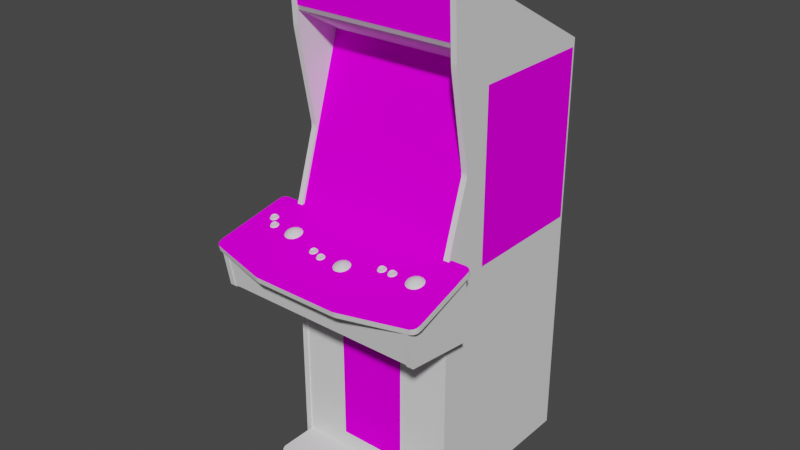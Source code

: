 # Source: rampart.blend  (saved by Blender 2.93.20; exported with 4.5.12 LTS)
import bpy
from mathutils import Matrix  # noqa: F401  (used for matrix-valued properties, if any)

bpy.ops.wm.read_factory_settings(use_empty=True)
scene = bpy.context.scene
scene.name = 'Scene'

# ---- images (referenced by path relative to the original .blend; pixels are not part of the script)
import os
ASSET_DIR = os.environ.get("B2B_ASSET_DIR", "")  # directory of the original .blend (textures are referenced by path, not embedded)
HERE = os.path.dirname(os.path.abspath(__file__))  # packed textures are extracted next to this script under _unpacked/

def load_image(name, relpath, width, height, colorspace="sRGB"):
    """Load a texture the original file referenced (path relative to the .blend, or extracted next to this script)."""
    p = next((c for c in (os.path.join(HERE, relpath), os.path.join(ASSET_DIR, relpath)) if relpath and os.path.exists(c)), "")
    if p:
        img = bpy.data.images.load(p, check_existing=True)
        img.name = name
    else:  # same state as the original file: an image datablock whose file is absent (Cycles renders it pink)
        img = bpy.data.images.new(name, width, height)
        img.source = "FILE"
        img.filepath = "//" + (relpath or name)
    img.colorspace_settings.name = colorspace
    return img
img_01rampartmarqueemap_tiff = load_image('01rampartmarqueemap.TIFF', '01rampartmarqueemap.TIFF', 1024, 1024, 'sRGB')
img_02rampartsnapmap_tiff = load_image('02rampartsnapmap.TIFF', '02rampartsnapmap.TIFF', 1024, 1024, 'sRGB')
img_rampartbezelmap_tiff = load_image('rampartbezelmap.TIFF', 'rampartbezelmap.TIFF', 1024, 1024, 'sRGB')
img_rampartsideartmap_tiff = load_image('rampartsideartmap.TIFF', 'rampartsideartmap.TIFF', 1024, 1024, 'sRGB')
img_rampartcpomap_tiff = load_image('rampartcpomap.TIFF', 'rampartcpomap.TIFF', 1024, 1024, 'sRGB')
img_rampartbackmap_tiff = load_image('rampartbackmap.TIFF', 'rampartbackmap.TIFF', 1024, 1024, 'sRGB')
img_rampartmiscmap_tiff = load_image('rampartmiscmap.TIFF', 'rampartmiscmap.TIFF', 1024, 1024, 'sRGB')

# ---- materials (node trees are filled in below, after node groups)
mat_01rampartmarquee = bpy.data.materials.new('01rampartmarquee')
mat_01rampartmarquee.use_transparent_shadow = False
mat_01rampartmarquee.roughness = 0.8807
mat_01rampartmarquee.specular_intensity = 0.0
mat_02rampartsnap = bpy.data.materials.new('02rampartsnap')
mat_02rampartsnap.use_transparent_shadow = False
mat_02rampartsnap.roughness = 0.8807
mat_02rampartsnap.specular_intensity = 0.0
mat_rampartbezel = bpy.data.materials.new('rampartbezel')
mat_rampartbezel.use_transparent_shadow = False
mat_rampartbezel.roughness = 0.8807
mat_rampartbezel.specular_intensity = 0.0
mat_rampartblack = bpy.data.materials.new('rampartblack')
mat_rampartblack.use_transparent_shadow = False
mat_rampartblack.roughness = 0.7934
mat_rampartblack.specular_intensity = 0.6275
mat_rampartsideart = bpy.data.materials.new('rampartsideart')
mat_rampartsideart.use_transparent_shadow = False
mat_rampartsideart.roughness = 0.8807
mat_rampartsideart.specular_intensity = 0.0
mat_rampartcpo = bpy.data.materials.new('rampartcpo')
mat_rampartcpo.use_transparent_shadow = False
mat_rampartcpo.roughness = 0.8807
mat_rampartcpo.specular_intensity = 0.0
mat_rampartback = bpy.data.materials.new('rampartback')
mat_rampartback.use_transparent_shadow = False
mat_rampartback.roughness = 0.8807
mat_rampartback.specular_intensity = 0.0
mat_rampartblue = bpy.data.materials.new('rampartblue')
mat_rampartblue.use_transparent_shadow = False
mat_rampartblue.roughness = 0.7934
mat_rampartblue.specular_intensity = 0.6275
mat_rampartred = bpy.data.materials.new('rampartred')
mat_rampartred.use_transparent_shadow = False
mat_rampartred.roughness = 0.7934
mat_rampartred.specular_intensity = 0.6275
mat_rampartyellow = bpy.data.materials.new('rampartyellow')
mat_rampartyellow.use_transparent_shadow = False
mat_rampartyellow.roughness = 0.7934
mat_rampartyellow.specular_intensity = 0.6275
mat_ramparttrackball = bpy.data.materials.new('ramparttrackball')
mat_ramparttrackball.use_transparent_shadow = False
mat_ramparttrackball.roughness = 0.6845
mat_ramparttrackball.specular_intensity = 0.6588
mat_rampartmisc = bpy.data.materials.new('rampartmisc')
mat_rampartmisc.use_transparent_shadow = False
mat_rampartmisc.roughness = 0.8807
mat_rampartmisc.specular_intensity = 0.0

# ---- node groups
ng_auto_smooth = bpy.data.node_groups.new('Auto Smooth', 'GeometryNodeTree')
_s = ng_auto_smooth.interface.new_socket(name='Geometry', in_out='OUTPUT', socket_type='NodeSocketGeometry')
_s = ng_auto_smooth.interface.new_socket(name='Geometry', in_out='INPUT', socket_type='NodeSocketGeometry')
_s = ng_auto_smooth.interface.new_socket(name='Angle', in_out='INPUT', socket_type='NodeSocketFloat')
_s.subtype = 'ANGLE'
_s.min_value = 0.0
_s.max_value = 3.142
ng_auto_smooth.is_modifier = True
_N = ng_auto_smooth.nodes; _L = ng_auto_smooth.links
n0 = _N.new('NodeGroupOutput'); n0.name = 'Group Output'; n0.location = (480, -100)
n1 = _N.new('NodeGroupInput'); n1.name = 'Group Input'; n1.location = (-420, -300)
n2 = _N.new('NodeGroupInput'); n2.name = 'Group Input.001'; n2.location = (-60, -100)
n3 = _N.new('GeometryNodeSetShadeSmooth'); n3.name = 'Set Shade Smooth'; n3.location = (120, -100)
n3.domain = 'EDGE'
n4 = _N.new('GeometryNodeSetShadeSmooth'); n4.name = 'Set Shade Smooth.001'; n4.location = (300, -100)
n5 = _N.new('GeometryNodeInputMeshEdgeAngle'); n5.name = 'Edge Angle'; n5.location = (-420, -220)
n6 = _N.new('GeometryNodeInputEdgeSmooth'); n6.name = 'Is Edge Smooth'; n6.location = (-60, -160)
n7 = _N.new('GeometryNodeInputShadeSmooth'); n7.name = 'Is Face Smooth'; n7.location = (-240, -340)
n8 = _N.new('FunctionNodeBooleanMath'); n8.name = 'Boolean Math'; n8.location = (-60, -220)
n9 = _N.new('FunctionNodeCompare'); n9.name = 'Compare'; n9.location = (-240, -180)
n9.operation = 'LESS_EQUAL'
_L.new(n5.outputs[0], n9.inputs[0])
_L.new(n4.outputs[0], n0.inputs[0])
_L.new(n1.outputs[1], n9.inputs[1])
_L.new(n9.outputs[0], n8.inputs[0])
_L.new(n7.outputs[0], n8.inputs[1])
_L.new(n2.outputs[0], n3.inputs[0])
_L.new(n6.outputs[0], n3.inputs[1])
_L.new(n3.outputs[0], n4.inputs[0])
_L.new(n8.outputs[0], n3.inputs[2])
n0.is_active_output = True

# ---- material node trees
mat_01rampartmarquee.use_nodes = True; mat_01rampartmarquee.node_tree.nodes.clear()
_N = mat_01rampartmarquee.node_tree.nodes; _L = mat_01rampartmarquee.node_tree.links
n0 = _N.new('ShaderNodeBsdfPrincipled'); n0.name = 'Principled BSDF'; n0.location = (10, 300)
n0.distribution = 'GGX'
n0.subsurface_method = 'BURLEY'
n0.inputs[2].default_value = 0.8807
n0.inputs[3].default_value = 1.45
n0.inputs[13].default_value = 0.0
n0.inputs[27].default_value = (0.0, 0.0, 0.0, 1.0)
n0.inputs[28].default_value = 1.0
n1 = _N.new('ShaderNodeOutputMaterial'); n1.name = 'Material Output'; n1.location = (300, 300)
n2 = _N.new('ShaderNodeTexImage'); n2.name = 'Image Texture'; n2.location = (-300, 600)
n2.image = img_01rampartmarqueemap_tiff
_L.new(n0.outputs[0], n1.inputs[0])
_L.new(n2.outputs[0], n0.inputs[0])
n1.is_active_output = True
mat_02rampartsnap.use_nodes = True; mat_02rampartsnap.node_tree.nodes.clear()
_N = mat_02rampartsnap.node_tree.nodes; _L = mat_02rampartsnap.node_tree.links
n0 = _N.new('ShaderNodeBsdfPrincipled'); n0.name = 'Principled BSDF'; n0.location = (10, 300)
n0.distribution = 'GGX'
n0.subsurface_method = 'BURLEY'
n0.inputs[2].default_value = 0.8807
n0.inputs[3].default_value = 1.45
n0.inputs[13].default_value = 0.0
n0.inputs[27].default_value = (0.0, 0.0, 0.0, 1.0)
n0.inputs[28].default_value = 1.0
n1 = _N.new('ShaderNodeOutputMaterial'); n1.name = 'Material Output'; n1.location = (300, 300)
n2 = _N.new('ShaderNodeTexImage'); n2.name = 'Image Texture'; n2.location = (-300, 600)
n2.image = img_02rampartsnapmap_tiff
_L.new(n0.outputs[0], n1.inputs[0])
_L.new(n2.outputs[0], n0.inputs[0])
n1.is_active_output = True
mat_rampartbezel.use_nodes = True; mat_rampartbezel.node_tree.nodes.clear()
_N = mat_rampartbezel.node_tree.nodes; _L = mat_rampartbezel.node_tree.links
n0 = _N.new('ShaderNodeBsdfPrincipled'); n0.name = 'Principled BSDF'; n0.location = (10, 300)
n0.distribution = 'GGX'
n0.subsurface_method = 'BURLEY'
n0.inputs[2].default_value = 0.8807
n0.inputs[3].default_value = 1.45
n0.inputs[13].default_value = 0.0
n0.inputs[27].default_value = (0.0, 0.0, 0.0, 1.0)
n0.inputs[28].default_value = 1.0
n1 = _N.new('ShaderNodeOutputMaterial'); n1.name = 'Material Output'; n1.location = (300, 300)
n2 = _N.new('ShaderNodeTexImage'); n2.name = 'Image Texture'; n2.location = (-300, 600)
n2.image = img_rampartbezelmap_tiff
_L.new(n0.outputs[0], n1.inputs[0])
_L.new(n2.outputs[0], n0.inputs[0])
n1.is_active_output = True
mat_rampartblack.use_nodes = True; mat_rampartblack.node_tree.nodes.clear()
_N = mat_rampartblack.node_tree.nodes; _L = mat_rampartblack.node_tree.links
n0 = _N.new('ShaderNodeBsdfPrincipled'); n0.name = 'Principled BSDF'; n0.location = (10, 300)
n0.distribution = 'GGX'
n0.subsurface_method = 'BURLEY'
n0.inputs[2].default_value = 0.7934
n0.inputs[3].default_value = 1.45
n0.inputs[13].default_value = 0.6275
n0.inputs[27].default_value = (0.0, 0.0, 0.0, 1.0)
n0.inputs[28].default_value = 1.0
n1 = _N.new('ShaderNodeOutputMaterial'); n1.name = 'Material Output'; n1.location = (300, 300)
_L.new(n0.outputs[0], n1.inputs[0])
n1.is_active_output = True
mat_rampartsideart.use_nodes = True; mat_rampartsideart.node_tree.nodes.clear()
_N = mat_rampartsideart.node_tree.nodes; _L = mat_rampartsideart.node_tree.links
n0 = _N.new('ShaderNodeBsdfPrincipled'); n0.name = 'Principled BSDF'; n0.location = (10, 300)
n0.distribution = 'GGX'
n0.subsurface_method = 'BURLEY'
n0.inputs[2].default_value = 0.8807
n0.inputs[3].default_value = 1.45
n0.inputs[13].default_value = 0.0
n0.inputs[27].default_value = (0.0, 0.0, 0.0, 1.0)
n0.inputs[28].default_value = 1.0
n1 = _N.new('ShaderNodeOutputMaterial'); n1.name = 'Material Output'; n1.location = (300, 300)
n2 = _N.new('ShaderNodeTexImage'); n2.name = 'Image Texture'; n2.location = (-300, 600)
n2.image = img_rampartsideartmap_tiff
_L.new(n0.outputs[0], n1.inputs[0])
_L.new(n2.outputs[0], n0.inputs[0])
n1.is_active_output = True
mat_rampartcpo.use_nodes = True; mat_rampartcpo.node_tree.nodes.clear()
_N = mat_rampartcpo.node_tree.nodes; _L = mat_rampartcpo.node_tree.links
n0 = _N.new('ShaderNodeBsdfPrincipled'); n0.name = 'Principled BSDF'; n0.location = (10, 300)
n0.distribution = 'GGX'
n0.subsurface_method = 'BURLEY'
n0.inputs[2].default_value = 0.8807
n0.inputs[3].default_value = 1.45
n0.inputs[13].default_value = 0.0
n0.inputs[27].default_value = (0.0, 0.0, 0.0, 1.0)
n0.inputs[28].default_value = 1.0
n1 = _N.new('ShaderNodeOutputMaterial'); n1.name = 'Material Output'; n1.location = (300, 300)
n2 = _N.new('ShaderNodeTexImage'); n2.name = 'Image Texture'; n2.location = (-300, 600)
n2.image = img_rampartcpomap_tiff
_L.new(n0.outputs[0], n1.inputs[0])
_L.new(n2.outputs[0], n0.inputs[0])
n1.is_active_output = True
mat_rampartback.use_nodes = True; mat_rampartback.node_tree.nodes.clear()
_N = mat_rampartback.node_tree.nodes; _L = mat_rampartback.node_tree.links
n0 = _N.new('ShaderNodeBsdfPrincipled'); n0.name = 'Principled BSDF'; n0.location = (10, 300)
n0.distribution = 'GGX'
n0.subsurface_method = 'BURLEY'
n0.inputs[2].default_value = 0.8807
n0.inputs[3].default_value = 1.45
n0.inputs[13].default_value = 0.0
n0.inputs[27].default_value = (0.0, 0.0, 0.0, 1.0)
n0.inputs[28].default_value = 1.0
n1 = _N.new('ShaderNodeOutputMaterial'); n1.name = 'Material Output'; n1.location = (300, 300)
n2 = _N.new('ShaderNodeTexImage'); n2.name = 'Image Texture'; n2.location = (-300, 600)
n2.image = img_rampartbackmap_tiff
_L.new(n0.outputs[0], n1.inputs[0])
_L.new(n2.outputs[0], n0.inputs[0])
n1.is_active_output = True
mat_rampartblue.use_nodes = True; mat_rampartblue.node_tree.nodes.clear()
_N = mat_rampartblue.node_tree.nodes; _L = mat_rampartblue.node_tree.links
n0 = _N.new('ShaderNodeBsdfPrincipled'); n0.name = 'Principled BSDF'; n0.location = (10, 300)
n0.distribution = 'GGX'
n0.subsurface_method = 'BURLEY'
n0.inputs[2].default_value = 0.7934
n0.inputs[3].default_value = 1.45
n0.inputs[13].default_value = 0.6275
n0.inputs[27].default_value = (0.0, 0.0, 0.0, 1.0)
n0.inputs[28].default_value = 1.0
n1 = _N.new('ShaderNodeOutputMaterial'); n1.name = 'Material Output'; n1.location = (300, 300)
_L.new(n0.outputs[0], n1.inputs[0])
n1.is_active_output = True
mat_rampartred.use_nodes = True; mat_rampartred.node_tree.nodes.clear()
_N = mat_rampartred.node_tree.nodes; _L = mat_rampartred.node_tree.links
n0 = _N.new('ShaderNodeBsdfPrincipled'); n0.name = 'Principled BSDF'; n0.location = (10, 300)
n0.distribution = 'GGX'
n0.subsurface_method = 'BURLEY'
n0.inputs[2].default_value = 0.7934
n0.inputs[3].default_value = 1.45
n0.inputs[13].default_value = 0.6275
n0.inputs[27].default_value = (0.0, 0.0, 0.0, 1.0)
n0.inputs[28].default_value = 1.0
n1 = _N.new('ShaderNodeOutputMaterial'); n1.name = 'Material Output'; n1.location = (300, 300)
_L.new(n0.outputs[0], n1.inputs[0])
n1.is_active_output = True
mat_rampartyellow.use_nodes = True; mat_rampartyellow.node_tree.nodes.clear()
_N = mat_rampartyellow.node_tree.nodes; _L = mat_rampartyellow.node_tree.links
n0 = _N.new('ShaderNodeBsdfPrincipled'); n0.name = 'Principled BSDF'; n0.location = (10, 300)
n0.distribution = 'GGX'
n0.subsurface_method = 'BURLEY'
n0.inputs[2].default_value = 0.7934
n0.inputs[3].default_value = 1.45
n0.inputs[13].default_value = 0.6275
n0.inputs[27].default_value = (0.0, 0.0, 0.0, 1.0)
n0.inputs[28].default_value = 1.0
n1 = _N.new('ShaderNodeOutputMaterial'); n1.name = 'Material Output'; n1.location = (300, 300)
_L.new(n0.outputs[0], n1.inputs[0])
n1.is_active_output = True
mat_ramparttrackball.use_nodes = True; mat_ramparttrackball.node_tree.nodes.clear()
_N = mat_ramparttrackball.node_tree.nodes; _L = mat_ramparttrackball.node_tree.links
n0 = _N.new('ShaderNodeBsdfPrincipled'); n0.name = 'Principled BSDF'; n0.location = (10, 300)
n0.distribution = 'GGX'
n0.subsurface_method = 'BURLEY'
n0.inputs[2].default_value = 0.6845
n0.inputs[3].default_value = 1.45
n0.inputs[13].default_value = 0.6588
n0.inputs[27].default_value = (0.0, 0.0, 0.0, 1.0)
n0.inputs[28].default_value = 1.0
n1 = _N.new('ShaderNodeOutputMaterial'); n1.name = 'Material Output'; n1.location = (300, 300)
_L.new(n0.outputs[0], n1.inputs[0])
n1.is_active_output = True
mat_rampartmisc.use_nodes = True; mat_rampartmisc.node_tree.nodes.clear()
_N = mat_rampartmisc.node_tree.nodes; _L = mat_rampartmisc.node_tree.links
n0 = _N.new('ShaderNodeBsdfPrincipled'); n0.name = 'Principled BSDF'; n0.location = (10, 300)
n0.distribution = 'GGX'
n0.subsurface_method = 'BURLEY'
n0.inputs[2].default_value = 0.8807
n0.inputs[3].default_value = 1.45
n0.inputs[13].default_value = 0.0
n0.inputs[27].default_value = (0.0, 0.0, 0.0, 1.0)
n0.inputs[28].default_value = 1.0
n1 = _N.new('ShaderNodeOutputMaterial'); n1.name = 'Material Output'; n1.location = (300, 300)
n2 = _N.new('ShaderNodeTexImage'); n2.name = 'Image Texture'; n2.location = (-300, 600)
n2.image = img_rampartmiscmap_tiff
_L.new(n0.outputs[0], n1.inputs[0])
_L.new(n2.outputs[0], n0.inputs[0])
n1.is_active_output = True

# ---- world
world_world = bpy.data.worlds.new('World'); scene.world = world_world
world_world.use_nodes = True; world_world.node_tree.nodes.clear()
_N = world_world.node_tree.nodes; _L = world_world.node_tree.links
n0 = _N.new('ShaderNodeOutputWorld'); n0.name = 'World Output'; n0.location = (300, 300)
n1 = _N.new('ShaderNodeBackground'); n1.name = 'Background'; n1.location = (10, 300)
n1.inputs[0].default_value = (0.05088, 0.05088, 0.05088, 1.0)
_L.new(n1.outputs[0], n0.inputs[0])
n0.is_active_output = True
world_world.color = (0.05088, 0.05088, 0.05088)
world_world.use_sun_shadow = False
world_world.sun_shadow_jitter_overblur = 0.0

# ---- meshes
me_rampart = bpy.data.meshes.new('rampart')
me_rampart.from_pydata([(0.3097, 0.8928, -0.06465), (-0.2682, 0.8928, -0.06465), (-0.2682, 0.7135, -0.07237), (0.3097, 0.7135, -0.07237), (0.1212, 0.4121, -0.1952), (0.1236, 0.335, -0.1636), (-0.08633, 0.4111, -0.1959), (-0.08913, 0.3348, -0.1643), (0.01715, 0.3371, -0.1574), (-0.08633, 0.2565, -0.1469), (0.01653, 0.2566, -0.1417), (0.1218, 0.2569, -0.1459), (0.01652, 0.414, -0.1917), (-0.1864, 0.3309, -0.1781), (0.2127, 0.4779, -0.2375), (0.1148, 0.4839, -0.234), (0.0164, 0.4846, -0.233), (0.2207, 0.405, -0.204), (0.01655, 0.1761, -0.1351), (-0.08006, 0.4821, -0.2346), (-0.1845, 0.2568, -0.1589), (-0.2683, 0.0597, -0.06544), (0.3101, 0.0597, -0.06544), (0.3101, 0.6038, -0.2393), (-0.2683, 0.6038, -0.2393), (0.1279, 0.5132, -0.2129), (0.3144, 0.3375, -0.1566), (0.2468, 0.1655, -0.1025), (0.3147, 0.1087, -0.08418), (-0.09586, 0.5129, -0.2137), (-0.1763, 0.4749, -0.2387), (0.3858, 0.04134, -0.07222), (-0.271, 0.108, -0.08634), (0.2466, 0.3378, -0.157), (0.222, 0.3313, -0.1768), (0.2215, 0.2574, -0.1572), (0.2466, 0.254, -0.1305), (-0.08006, 0.177, -0.1379), (-0.09586, 0.165, -0.1037), (0.01508, 0.1651, -0.1033), (0.1291, 0.1653, -0.1029), (0.0149, 0.5131, -0.2133), (0.01432, 0.5703, -0.2315), (0.4218, -0.0203, 0.1841), (0.4146, -0.02617, 0.2085), (-0.3761, -0.02424, 0.2005), (-0.3617, 0.03714, -0.05478), (0.4199, -0.02424, 0.2005), (-0.2124, 0.3373, -0.1586), (-0.2124, 0.2534, -0.1321), (-0.2125, 0.165, -0.1041), (-0.1763, 0.1799, -0.1454), (-0.2708, 0.3368, -0.1587), (-0.1845, 0.4034, -0.2053), (-0.2124, 0.4221, -0.1854), (0.3147, 0.5706, -0.2303), (0.2466, 0.4238, -0.1842), (0.01456, 0.1082, -0.08524), (-0.271, 0.5699, -0.2325), (-0.3627, -0.02826, 0.2172), (-0.1491, -0.03988, 0.2655), (-0.1491, -0.02043, 0.2702), (-0.139, -0.02082, 0.2718), (-0.139, -0.04026, 0.2671), (-0.3726, -0.02617, 0.2085), (0.1656, -0.04026, 0.2671), (-0.3788, -0.000855, 0.1888), (0.4218, -0.0008509, 0.1888), (0.1159, 0.1774, -0.1368), (0.2144, 0.1806, -0.1433), (0.2468, 0.5133, -0.2125), (-0.2125, 0.5127, -0.2141), (-0.3627, -0.008809, 0.2219), (-0.3788, -0.0203, 0.1841), (0.4146, -0.006726, 0.2132), (0.4052, -0.02774, 0.215), (0.4052, -0.008296, 0.2197), (0.1745, -0.03988, 0.2655), (0.1745, -0.02044, 0.2702), (-0.2668, -0.8684, -0.0573), (0.3095, 0.04281, -0.0573), (0.3287, -0.8714, -0.6767), (0.3287, 0.04705, -0.05266), (-0.2864, -0.8714, -0.6767), (0.3287, -0.8714, -0.05266), (0.3087, 0.04705, -0.05266), (-0.2864, -0.8714, -0.05266), (-0.2668, 0.04281, -0.0573), (0.3287, 0.3184, -0.1329), (0.3087, 0.3184, -0.1329), (0.4059, 0.05659, -0.0501), (-0.3522, -0.1914, -0.05581), (-0.3522, -0.02726, 0.2166), (-0.2668, -0.8684, -0.6671), (0.3095, -0.8684, -0.0573), (0.3087, -0.8514, -0.0599), (0.3087, -0.8714, -0.0599), (0.2812, -0.8714, 0.1088), (-0.2663, -0.8714, -0.0599), (-0.2663, -0.8289, -0.0599), (0.3791, -0.1533, 0.1905), (-0.3383, -0.1533, 0.1905), (-0.3522, 0.03907, -0.05653), (-0.3322, -0.1552, 0.1934), (0.374, 0.03907, -0.05653), (0.394, 0.03907, -0.05653), (0.3095, 0.9062, -0.06635), (-0.2668, 0.9062, -0.06635), (-0.3383, -0.185, -0.05935), (-0.3383, 0.04043, -0.05935), (0.3791, 0.04043, -0.05935), (0.374, -0.02726, 0.2166), (0.394, -0.02726, 0.2166), (0.374, -0.1552, 0.1934), (-0.3322, -0.02726, 0.2166), (-0.2668, 0.6983, -0.07448), (-0.2668, 0.6023, -0.2398), (0.3095, 0.6023, -0.2398), (0.3791, -0.185, -0.05935), (0.3791, -0.02581, 0.2142), (0.3095, 0.6983, -0.07448), (0.3287, 0.2999, -0.1335), (-0.2864, 0.2999, -0.1335), (-0.2664, 0.2999, -0.1335), (-0.3383, -0.02581, 0.2142), (0.3087, 0.6608, -0.07211), (-0.2864, 0.6426, -0.07355), (-0.2663, -0.8714, 0.08125), (-0.2663, -0.8514, 0.08125), (-0.2388, -0.8714, 0.1088), (-0.2663, -0.8489, -0.0599), (-0.2663, -0.8489, 0.08125), (0.3087, -0.8289, -0.0599), (0.3087, -0.8489, 0.08125), (0.3087, -0.8514, 0.08125), (0.3087, -0.8714, 0.08125), (-0.2664, 0.6608, -0.07211), (-0.2664, 0.8944, -0.06066), (-0.2864, 0.5869, -0.6767), (-0.2864, 0.9125, -0.09237), (-0.2664, 0.9125, -0.09237), (0.3087, 0.9125, -0.09237), (0.3287, 0.9125, -0.09237), (0.3287, 0.5869, -0.6767), (-0.3407, 0.06078, -0.06755), (0.4059, 0.03714, -0.05477), (-0.3407, 0.04134, -0.07222), (-0.3617, 0.05659, -0.0501), (0.3287, 0.6426, -0.07355), (0.3087, 0.2999, -0.1335), (-0.2864, 0.3184, -0.1329), (-0.2664, 0.3184, -0.1329), (-0.2664, 0.06091, -0.05698), (-0.2864, 0.6608, -0.07211), (-0.2664, 0.6426, -0.07355), (-0.2864, 0.06091, -0.05698), (-0.2664, 0.04705, -0.05266), (-0.2864, 0.04705, -0.05266), (0.3287, 0.06091, -0.05698), (0.3087, -0.8289, 0.08125), (0.3034, -0.8289, 0.09405), (-0.261, -0.8714, 0.09405), (-0.261, -0.8514, 0.09405), (-0.261, -0.8489, 0.09405), (-0.261, -0.8289, 0.09405), (-0.2388, -0.8514, 0.1088), (-0.2516, -0.8714, 0.1034), (-0.2388, -0.8289, 0.1088), (-0.2516, -0.8289, 0.1034), (-0.2516, -0.8489, 0.1034), (0.3034, -0.8714, 0.09405), (0.294, -0.8514, 0.1034), (0.2812, -0.8489, 0.1088), (0.294, -0.8489, 0.1034), (0.294, -0.8289, 0.1034), (0.3034, -0.8489, 0.09405), (0.394, -0.1552, 0.1934), (0.394, -0.1611, 0.1861), (-0.3522, -0.1611, 0.1861), (0.3087, -0.8489, -0.0599), (0.3087, -0.8714, -0.6767), (0.3087, -0.8714, -0.05266), (-0.2664, -0.8714, -0.6767), (-0.2664, -0.8714, -0.05266), (0.394, -0.1914, -0.05581), (0.374, -0.1914, -0.05581), (-0.3322, -0.1914, -0.05581), (-0.2664, 0.9103, -0.06197), (-0.2864, 0.9168, -0.0724), (0.3287, 0.9168, -0.0724), (0.3087, 0.9103, -0.06197), (-0.2864, 0.8944, -0.06066), (-0.2864, 0.9103, -0.06197), (0.3287, 0.8944, -0.06066), (0.3287, 0.6608, -0.07211), (0.3287, 0.9103, -0.06197), (-0.2664, 0.5869, -0.6767), (-0.2663, -0.8514, -0.0599), (-0.3322, 0.03907, -0.05653), (0.3087, 0.5869, -0.6767), (-0.2388, -0.8489, 0.1088), (-0.2663, -0.8289, 0.08125), (0.2812, -0.8514, 0.1088), (0.2812, -0.8289, 0.1088), (0.4026, 0.03897, -0.0624), (-0.3509, 0.04055, -0.06893), (0.4026, 0.05842, -0.05772), (-0.3587, 0.03897, -0.0624), (0.3087, 0.9168, -0.0724), (-0.2664, 0.9168, -0.0724), (-0.3522, -0.1552, 0.1934), (-0.2516, -0.8514, 0.1034), (0.294, -0.8714, 0.1034), (0.3034, -0.8514, 0.09405), (0.374, -0.1611, 0.1861), (-0.3322, -0.1611, 0.1861), (0.3956, 0.04054, -0.06894), (0.3087, 0.8944, -0.06066), (0.3087, 0.6426, -0.07355), (0.3087, 0.06091, -0.05698), (-0.2874, 0.5587, -0.2147), (-0.2874, 0.5587, -0.6596), (-0.2874, -0.02786, -0.6596), (0.3297, -0.02786, -0.2235), (0.3297, -0.02786, -0.6683), (0.3297, 0.5587, -0.6683), (0.3297, 0.5587, -0.2235), (-0.2874, -0.02786, -0.2147), (0.1656, -0.02082, 0.2718), (0.3858, 0.06078, -0.06755), (-0.3726, -0.006726, 0.2132), (-0.3761, -0.004793, 0.2052), (0.4199, -0.004798, 0.2052), (-0.3509, 0.05999, -0.06426), (-0.3587, 0.05842, -0.05772), (0.3956, 0.05999, -0.06426), (0.3095, -0.8684, -0.6671), (-0.2668, 0.5796, -0.6671), (0.3095, 0.5796, -0.6671), (0.2519, 0.007765, -0.6721), (-0.2248, 0.3568, -0.6721), (0.2519, 0.3568, -0.6721), (-0.2248, 0.3568, -0.6432), (-0.2248, 0.007765, -0.6721), (0.2519, 0.007765, -0.6432), (-0.2248, 0.007765, -0.6432), (0.2519, 0.3568, -0.6432), (-0.2749, 0.03136, 0.06275), (-0.2791, 0.0279, 0.0754), (-0.2706, 0.0279, 0.0754), (-0.2791, 0.03422, 0.04994), (-0.2782, 0.0339, 0.05282), (-0.2715, 0.0339, 0.05282), (-0.2661, 0.03689, 0.05759), (-0.2661, 0.03296, 0.05661), (-0.304, 0.03848, 0.03426), (-0.2953, 0.04401, 0.0291), (-0.3007, 0.04496, 0.0253), (-0.3083, 0.03502, 0.04691), (-0.2997, 0.03502, 0.04691), (-0.2997, 0.04135, 0.02144), (-0.3083, 0.04135, 0.02144), (-0.3073, 0.04102, 0.02433), (-0.3007, 0.04102, 0.02433), (-0.2835, 0.03384, 0.06988), (-0.2661, 0.03384, 0.06988), (-0.2641, 0.03143, 0.06276), (-0.2637, 0.0291, 0.07054), (-0.2835, 0.0299, 0.0689), (-0.286, 0.0291, 0.07054), (-0.2886, 0.03106, 0.06267), (-0.2616, 0.03028, 0.05258), (-0.286, 0.03301, 0.0548), (-0.3073, 0.04002, 0.04519), (-0.3127, 0.04096, 0.04139), (-0.2953, 0.04096, 0.04139), (-0.2932, 0.03855, 0.03427), (-0.2928, 0.03623, 0.04204), (-0.3127, 0.03703, 0.04041), (-0.3152, 0.03623, 0.04204), (-0.3178, 0.03818, 0.03417), (-0.2908, 0.0374, 0.02409), (-0.2989, 0.03883, 0.01833), (-0.3152, 0.04014, 0.02631), (-0.3127, 0.04008, 0.02812), (-0.2715, 0.02896, 0.0727), (-0.2782, 0.02896, 0.0727), (-0.2856, 0.03536, 0.06374), (-0.2835, 0.03296, 0.05661), (-0.2661, 0.0299, 0.0689), (-0.2641, 0.03536, 0.06374), (-0.2856, 0.03143, 0.06276), (-0.2637, 0.03301, 0.0548), (-0.2616, 0.02565, 0.07121), (-0.2585, 0.02797, 0.0619), (-0.261, 0.03106, 0.06267), (-0.2706, 0.03422, 0.04994), (-0.2698, 0.03171, 0.04682), (-0.2799, 0.03171, 0.04682), (-0.3007, 0.03609, 0.04421), (-0.3073, 0.03609, 0.04421), (-0.2953, 0.03703, 0.04041), (-0.2932, 0.04249, 0.03524), (-0.3148, 0.03855, 0.03427), (-0.2928, 0.04014, 0.0263), (-0.2908, 0.03278, 0.04272), (-0.2877, 0.03509, 0.03341), (-0.2902, 0.03818, 0.03417), (-0.309, 0.03883, 0.01833), (-0.2782, 0.03289, 0.07368), (-0.2715, 0.03289, 0.07368), (-0.2782, 0.03781, 0.05387), (-0.2835, 0.03689, 0.05759), (-0.2715, 0.03783, 0.05379), (-0.2698, 0.02422, 0.07697), (-0.2799, 0.02422, 0.07697), (-0.288, 0.02565, 0.07121), (-0.2912, 0.02797, 0.0619), (-0.288, 0.03028, 0.05258), (-0.3007, 0.04002, 0.04519), (-0.3127, 0.04401, 0.0291), (-0.3074, 0.04494, 0.02538), (-0.3148, 0.04249, 0.03524), (-0.2953, 0.04008, 0.02812), (-0.2989, 0.03135, 0.04848), (-0.309, 0.03135, 0.04848), (-0.3172, 0.03278, 0.04272), (-0.3203, 0.03509, 0.03341), (-0.3172, 0.0374, 0.02409), (-0.03422, 0.02214, 0.09918), (-0.0734, 0.02865, 0.08952), (-0.07336, 0.02474, 0.08846), (-0.03093, 0.0196, 0.1091), (-0.02757, 0.02608, 0.1002), (-0.03516, 0.01614, 0.1218), (-0.02663, 0.01614, 0.1218), (-0.02757, 0.0172, 0.1191), (-0.03516, 0.02246, 0.0963), (-0.02757, 0.02214, 0.09918), (-0.02218, 0.02513, 0.104), (-0.07007, 0.0222, 0.0984), (-0.06132, 0.02773, 0.09324), (-0.0743, 0.01873, 0.111), (-0.06577, 0.01873, 0.111), (-0.06577, 0.02506, 0.08558), (-0.0743, 0.02506, 0.08558), (-0.06671, 0.02867, 0.08944), (-0.06132, 0.02379, 0.09226), (-0.03961, 0.02208, 0.1162), (-0.02012, 0.01967, 0.1091), (-0.01974, 0.01734, 0.1169), (-0.03961, 0.01814, 0.1153), (-0.04206, 0.01734, 0.1169), (-0.04469, 0.0193, 0.109), (-0.01769, 0.01852, 0.09895), (-0.02585, 0.01995, 0.0932), (-0.02663, 0.02246, 0.0963), (-0.04206, 0.02126, 0.1012), (-0.03961, 0.0212, 0.103), (-0.07875, 0.02074, 0.1046), (-0.05888, 0.01994, 0.1062), (-0.0812, 0.01994, 0.1062), (-0.08383, 0.02189, 0.09831), (-0.05682, 0.02111, 0.08823), (-0.06499, 0.02255, 0.08247), (-0.05926, 0.02226, 0.09841), (-0.0812, 0.02385, 0.09044), (-0.02218, 0.02208, 0.1162), (-0.02757, 0.02114, 0.12), (-0.03422, 0.0172, 0.1191), (-0.03422, 0.02114, 0.12), (-0.04167, 0.02361, 0.1101), (-0.02218, 0.01814, 0.1153), (-0.02012, 0.02361, 0.1101), (-0.04167, 0.01967, 0.1091), (-0.01974, 0.02126, 0.1012), (-0.01769, 0.01389, 0.1176), (-0.01457, 0.01621, 0.1083), (-0.0171, 0.0193, 0.109), (-0.03594, 0.01995, 0.0932), (-0.06132, 0.02467, 0.1055), (-0.06671, 0.02373, 0.1093), (-0.06671, 0.01979, 0.1083), (-0.07336, 0.01979, 0.1083), (-0.07875, 0.02467, 0.1055), (-0.07336, 0.02373, 0.1093), (-0.08081, 0.0262, 0.09938), (-0.07875, 0.02379, 0.09226), (-0.06132, 0.02074, 0.1046), (-0.05926, 0.0262, 0.09938), (-0.08081, 0.02227, 0.09841), (-0.05888, 0.02385, 0.09044), (-0.05682, 0.01649, 0.1069), (-0.0537, 0.0188, 0.09755), (-0.05624, 0.02189, 0.09831), (-0.07508, 0.02255, 0.08247), (-0.03961, 0.02513, 0.104), (-0.03426, 0.02606, 0.1002), (-0.02218, 0.0212, 0.103), (-0.02585, 0.01246, 0.1233), (-0.03594, 0.01246, 0.1233), (-0.04411, 0.01389, 0.1176), (-0.04723, 0.01621, 0.1083), (-0.04411, 0.01852, 0.09895), (-0.07875, 0.02773, 0.09324), (-0.06671, 0.02474, 0.08846), (-0.06499, 0.01506, 0.1126), (-0.07508, 0.01506, 0.1126), (-0.08325, 0.01649, 0.1069), (-0.08637, 0.0188, 0.09755), (-0.08325, 0.02111, 0.08823), (0.2097, 0.0339, 0.05282), (0.1645, 0.03689, 0.05759), (0.1698, 0.03781, 0.05387), (0.1699, 0.0339, 0.05282), (0.213, 0.03136, 0.06275), (0.2087, 0.0279, 0.0754), (0.2173, 0.0279, 0.0754), (0.2163, 0.02896, 0.0727), (0.2173, 0.03422, 0.04994), (0.2087, 0.03422, 0.04994), (0.2163, 0.03784, 0.05379), (0.2217, 0.03689, 0.05759), (0.1732, 0.03136, 0.06275), (0.1689, 0.0279, 0.0754), (0.1774, 0.0279, 0.0754), (0.1689, 0.03422, 0.04994), (0.1819, 0.03689, 0.05759), (0.2242, 0.0291, 0.07054), (0.2097, 0.02896, 0.0727), (0.2043, 0.0299, 0.06891), (0.2018, 0.0291, 0.07054), (0.1992, 0.03106, 0.06267), (0.2262, 0.03028, 0.05258), (0.2181, 0.03171, 0.04682), (0.2238, 0.03143, 0.06276), (0.2018, 0.03301, 0.0548), (0.2043, 0.03296, 0.05661), (0.1765, 0.03289, 0.07368), (0.1819, 0.03384, 0.06988), (0.184, 0.03143, 0.06276), (0.1843, 0.0291, 0.07054), (0.1699, 0.02896, 0.0727), (0.1645, 0.0299, 0.06891), (0.162, 0.0291, 0.07054), (0.1594, 0.03106, 0.06267), (0.1864, 0.03028, 0.05258), (0.162, 0.03301, 0.0548), (0.1645, 0.03296, 0.05661), (0.2217, 0.03384, 0.06988), (0.2163, 0.03289, 0.07368), (0.2217, 0.0299, 0.0689), (0.2238, 0.03536, 0.06374), (0.2022, 0.03143, 0.06276), (0.2242, 0.03301, 0.0548), (0.2262, 0.02565, 0.07121), (0.2293, 0.02797, 0.0619), (0.2268, 0.03106, 0.06267), (0.208, 0.03171, 0.04682), (0.1765, 0.02896, 0.0727), (0.1645, 0.03384, 0.06988), (0.1699, 0.03289, 0.07368), (0.1819, 0.0299, 0.0689), (0.184, 0.03536, 0.06374), (0.1624, 0.03143, 0.06276), (0.1843, 0.03301, 0.0548), (0.1765, 0.0339, 0.05282), (0.1864, 0.02565, 0.07121), (0.1895, 0.02797, 0.0619), (0.187, 0.03106, 0.06267), (0.1774, 0.03422, 0.04994), (0.1782, 0.03171, 0.04682), (0.1681, 0.03171, 0.04682), (0.2097, 0.03289, 0.07368), (0.2043, 0.03689, 0.05759), (0.2096, 0.03781, 0.05387), (0.2022, 0.03536, 0.06374), (0.2043, 0.03384, 0.06988), (0.2163, 0.0339, 0.05282), (0.2217, 0.03296, 0.05661), (0.2181, 0.02422, 0.07697), (0.208, 0.02422, 0.07697), (0.1998, 0.02565, 0.07121), (0.1967, 0.02797, 0.0619), (0.1998, 0.03028, 0.05258), (0.1624, 0.03536, 0.06374), (0.1765, 0.03784, 0.05379), (0.1819, 0.03296, 0.05661), (0.1782, 0.02422, 0.07697), (0.1681, 0.02422, 0.07697), (0.16, 0.02565, 0.07121), (0.1569, 0.02797, 0.0619), (0.16, 0.03028, 0.05258), (0.05484, 0.03111, 0.1008), (0.06616, 0.02953, 0.1008), (0.05834, 0.02953, 0.09008), (0.06429, 0.01762, 0.1299), (0.05513, 0.01063, 0.1366), (0.06629, 0.008205, 0.1361), (-0.1783, 0.04195, 0.05576), (-0.1861, 0.04195, 0.04499), (-0.2039, 0.03278, 0.07968), (-0.2005, 0.02388, 0.08928), (-0.1921, 0.03278, 0.08349), (0.04911, 0.02673, 0.08322), (0.04058, 0.02035, 0.07692), (0.2784, 0.0396, 0.05363), (0.2698, 0.03322, 0.0598), (0.2793, 0.03779, 0.06643), (0.2722, 0.0305, 0.0716), (0.2757, 0.0235, 0.08237), (0.2827, 0.03322, 0.07755), (0.07561, 0.01063, 0.1299), (0.07318, 0.02035, 0.1218), (0.0301, 0.01762, 0.08287), (-0.2072, 0.03734, 0.06856), (-0.2143, 0.03005, 0.07374), (0.2944, 0.03322, 0.0259), (0.286, 0.02433, 0.02011), (0.2827, 0.03322, 0.02971), (-0.164, 0.03278, 0.04479), (-0.1611, 0.02388, 0.03505), (-0.1713, 0.03278, 0.0348), (0.3153, 0.03322, 0.07458), (0.3254, 0.02433, 0.07434), (0.3225, 0.03322, 0.06459), (-0.1802, 0.03005, 0.08485), (-0.1688, 0.02305, 0.08485), (-0.1713, 0.03278, 0.07671), (0.08043, 0.02035, 0.08988), (0.08335, 0.01146, 0.08013), (0.07318, 0.02035, 0.07989), (-0.2108, 0.02305, 0.0845), (0.03673, 0.0002467, 0.1366), (0.04395, 0.01146, 0.1344), (0.03359, 0.01063, 0.1296), (0.3225, 0.03322, 0.04266), (0.3254, 0.02433, 0.03291), (0.3153, 0.03322, 0.03267), (0.08323, 0.0002467, 0.1291), (0.08335, 0.01146, 0.1216), (0.05232, 0.02035, 0.07311), (0.04395, 0.01146, 0.06732), (0.3187, 0.03779, 0.05363), (0.3119, 0.0396, 0.04274), (0.2969, 0.04398, 0.05363), (0.3004, 0.0424, 0.04286), (0.2878, 0.0424, 0.04697), (0.04058, 0.02035, 0.1248), (0.05232, 0.02035, 0.1286), (-0.1988, 0.04195, 0.06241), (-0.2081, 0.03916, 0.05576), (0.2757, 0.0235, 0.02488), (0.08542, 0.01762, 0.1008), (0.08892, 0.01063, 0.09008), (-0.1678, 0.03734, 0.05576), (-0.164, 0.03278, 0.06672), (-0.159, 0.03005, 0.05576), (0.2906, 0.01312, 0.09318), (0.2972, 0.0235, 0.08937), (0.286, 0.02433, 0.08715), (0.2944, 0.03322, 0.08136), (-0.171, 0.01173, 0.0915), (-0.1782, 0.02063, 0.091), (0.07561, 0.01063, 0.07176), (-0.1953, 0.03916, 0.03814), (-0.2039, 0.03278, 0.03184), (-0.1921, 0.03278, 0.02803), (-0.2005, 0.02388, 0.02224), (-0.2168, 0.03278, 0.04958), (-0.2248, 0.02388, 0.05576), (-0.2168, 0.03278, 0.06193), (0.3326, 0.01312, 0.0719), (0.331, 0.0235, 0.06439), (-0.196, 0.01267, 0.09531), (-0.1893, 0.02305, 0.0915), (0.06079, -0.0006936, 0.1407), (-0.154, 0.01267, 0.07403), (-0.1611, 0.02388, 0.07647), (-0.1612, 0.01267, 0.08402), (0.3275, 0.0305, 0.05363), (0.2698, 0.03322, 0.04745), (0.2617, 0.02433, 0.05363), (-0.2178, 0.01173, 0.0845), (-0.2196, 0.02063, 0.07754), (0.2687, 0.01218, 0.08237), (0.267, 0.02108, 0.07541), (0.3029, 0.01218, 0.09348), (0.2972, 0.0235, 0.01789), (0.3177, 0.0235, 0.02455), (0.09049, 0.0002467, 0.1191), (0.0266, -0.0006936, 0.1296), (0.02768, 0.02035, 0.09467), (0.02094, 0.01063, 0.08952), (0.0196, 0.01146, 0.1008), (0.05513, 0.01063, 0.0651), (-0.1893, 0.02305, 0.02002), (-0.1688, 0.02305, 0.02668), (0.02768, 0.02035, 0.107), (0.03722, 0.02492, 0.1136), (0.0301, 0.01762, 0.1188), (-0.1746, 0.03916, 0.06665), (0.263, 0.0235, 0.04231), (0.07662, 0.02492, 0.1008), (0.08043, 0.02035, 0.1118), (0.05834, 0.02953, 0.1116), (0.06157, 0.02492, 0.1216), (0.06983, 0.02673, 0.1117), (0.04911, 0.02673, 0.1185), (-0.1555, 0.02305, 0.04499), (-0.2235, 0.02305, 0.04444), (-0.2143, 0.03005, 0.03779), (0.3037, 0.03779, 0.07434), (0.3064, 0.0305, 0.08271), (0.2878, 0.0424, 0.06028), (0.3155, 0.01218, 0.08937), (0.3177, 0.0235, 0.08271), (0.3084, 0.02108, 0.08887), (-0.1836, 0.01173, 0.09561), (0.2722, 0.0305, 0.03565), (0.3119, 0.0396, 0.06452), (0.3083, 0.0424, 0.05363), (0.03631, 0.02673, 0.1008), (0.04568, 0.02953, 0.09419), (-0.1953, 0.03916, 0.07338), (-0.1829, 0.03734, 0.07647), (0.06429, 0.01762, 0.07176), (0.06983, 0.02673, 0.08995), (0.06157, 0.02492, 0.08013), (0.3064, 0.0305, 0.02455), (0.3037, 0.03779, 0.03291), (0.2912, 0.0396, 0.03601), (-0.1802, 0.03005, 0.02668), (-0.1746, 0.03916, 0.04487), (-0.1829, 0.03734, 0.03505), (0.03359, 0.01063, 0.0721), (-0.2108, 0.02305, 0.02702), (0.07345, -0.0006936, 0.1366), (-0.1861, 0.04195, 0.06653), (-0.2235, 0.02305, 0.06708), (0.3004, 0.0424, 0.06439), (0.04568, 0.02953, 0.1075), (-0.1988, 0.04195, 0.0491), (0.2793, 0.03779, 0.04082), (0.02486, 0.008205, 0.1226), (0.2912, 0.0396, 0.07125), (0.3253, 0.01312, 0.08189), (-0.2077, 0.01267, 0.09149), (0.04848, 0.0002467, 0.1404), (0.2788, 0.01312, 0.08936), (-0.1555, 0.02305, 0.06653), (0.08892, 0.01063, 0.1116), (0.331, 0.0235, 0.04286), (0.02094, 0.01063, 0.1122), (0.263, 0.0235, 0.06495), (-0.2072, 0.03734, 0.04296), (0.03722, 0.02492, 0.08804), (0.09189, 0.008205, 0.1008), (0.334, 0.02108, 0.05363), (-0.1525, 0.02063, 0.05576), (-0.1896, 0.04353, 0.05576), (-0.1008, -0.7659, -0.05516), (0.1434, -0.7659, -0.05516), (0.1434, -0.2678, -0.05516), (0.1434, -0.7659, -0.1073), (-0.1008, -0.2678, -0.1073), (-0.1008, -0.7659, -0.1073), (0.1434, -0.2678, -0.1073), (-0.1008, -0.2678, -0.05516)], [], [(661, 668, 665, 666), (4, 15, 16, 12), (5, 11, 35, 34), (10, 18, 68, 11), (12, 8, 5, 4), (10, 8, 7, 9), (34, 17, 4, 5), (15, 4, 17, 14), (9, 7, 13, 20), (20, 51, 37, 9), (132, 99, 167, 159), (6, 19, 30, 53), (53, 13, 7, 6), (18, 10, 9, 37), (48, 49, 20, 13), (19, 6, 12, 16), (8, 12, 6, 7), (300, 299, 319, 273), (516, 584, 532, 501), (26, 27, 28), (51, 50, 38, 37), (77, 63, 59), (382, 383, 342, 343), (32, 49, 48), (15, 25, 41, 16), (26, 36, 27), (46, 31, 77, 59), (28, 40, 39), (39, 40, 68, 18), (42, 25, 70), (43, 44, 77), (45, 46, 59), (386, 404, 387, 390), (31, 43, 77), (91, 178, 92, 102), (39, 18, 37, 38), (28, 27, 40), (342, 361, 408, 407), (56, 70, 14, 17), (52, 54, 71), (111, 104, 185, 113), (55, 56, 33), (28, 39, 57), (58, 29, 41), (31, 146, 144, 229), (66, 147, 46, 73), (230, 64, 59, 72), (64, 45, 59), (44, 75, 77), (77, 65, 63), (147, 234, 207, 46), (284, 303, 322, 320), (500, 565, 642, 660), (41, 29, 19, 16), (25, 15, 14, 70), (30, 71, 54, 53), (500, 634, 567, 565), (69, 27, 36, 35), (26, 33, 36), (55, 33, 26), (55, 70, 56), (42, 70, 55), (57, 38, 50), (57, 39, 38), (42, 41, 25), (58, 41, 42), (57, 50, 32), (32, 50, 49), (32, 48, 52), (52, 48, 54), (58, 71, 29), (52, 71, 58), (382, 388, 380, 381), (43, 145, 90, 67), (45, 73, 46), (43, 47, 44), (336, 372, 367, 368), (47, 43, 67, 232), (145, 204, 206, 90), (63, 60, 59), (81, 143, 82), (180, 141, 199), (83, 157, 138), (182, 196, 140), (81, 82, 84), (180, 181, 85), (83, 86, 157), (182, 156, 183), (110, 118, 108, 109), (143, 142, 88), (180, 89, 190), (150, 139, 138), (182, 187, 151), (76, 78, 77, 75), (205, 207, 234, 233), (48, 13, 53, 54), (92, 210, 103, 114), (95, 197, 165, 134), (69, 35, 11, 68), (127, 98, 96, 97), (131, 130, 179, 172), (663, 668, 661, 662), (105, 112, 177, 184), (17, 34, 33, 56), (114, 103, 186, 198), (208, 189, 142, 141), (222, 227, 220, 221), (381, 385, 383, 382), (143, 199, 141, 142), (128, 197, 98, 127), (143, 121, 158), (180, 85, 149), (155, 122, 138), (182, 123, 156), (89, 125, 190), (142, 148, 88), (187, 136, 151), (150, 126, 139), (239, 241, 246, 244), (189, 208, 190, 195), (240, 243, 245, 242), (119, 124, 101, 100), (185, 184, 177, 214), (195, 190, 217, 193), (225, 226, 223, 224), (102, 198, 186, 91), (192, 191, 137, 187), (63, 65, 228, 62), (201, 99, 130, 131), (239, 243, 240, 241), (442, 459, 438, 461), (149, 121, 88, 89), (122, 155, 152, 123), (129, 97, 202, 165), (170, 135, 134, 213), (167, 174, 159), (164, 201, 131, 163), (166, 127, 97), (213, 171, 212, 170), (169, 131, 172), (153, 126, 154, 136), (162, 165, 197), (236, 93, 237, 238), (164, 167, 99), (140, 196, 138, 139), (165, 171, 134), (148, 218, 89, 88), (96, 170, 97), (166, 129, 165, 211), (179, 175, 172), (161, 166, 211, 162), (157, 86, 183, 156), (181, 84, 82, 85), (156, 152, 155, 157), (664, 667, 663, 662), (178, 91, 186, 215), (176, 113, 214, 177), (219, 158, 121, 149), (150, 122, 123, 151), (117, 120, 115, 116), (182, 140, 187), (180, 190, 141), (153, 191, 139), (132, 159, 133, 179), (142, 193, 194), (108, 118, 100, 101), (96, 135, 170), (179, 133, 175), (129, 166, 97), (200, 169, 172), (128, 162, 197), (201, 164, 99), (165, 202, 171), (167, 203, 174), (45, 64, 230, 231), (31, 204, 43), (229, 235, 216, 31), (46, 205, 31), (190, 208, 141), (83, 138, 196, 182), (140, 209, 187), (199, 143, 81, 180), (85, 82, 158, 219), (178, 210, 92), (171, 202, 97, 212), (112, 176, 177), (142, 189, 193), (191, 188, 139), (163, 169, 168, 164), (162, 211, 165), (162, 128, 127, 161), (164, 168, 167), (166, 161, 127), (169, 163, 131), (173, 175, 160, 174), (170, 212, 97), (175, 173, 172), (171, 213, 134), (175, 133, 159, 160), (174, 160, 159), (185, 214, 113), (103, 215, 186), (31, 216, 204), (146, 205, 233, 144), (60, 63, 62, 61), (182, 151, 123), (666, 664, 662, 661), (180, 149, 89), (115, 120, 106, 107), (46, 207, 205), (235, 206, 204, 216), (205, 146, 31), (374, 351, 348, 371), (191, 192, 188), (81, 84, 181, 180), (189, 195, 193), (204, 145, 43), (143, 88, 121), (122, 150, 138), (125, 217, 190), (187, 137, 136), (183, 86, 83, 182), (136, 154, 151), (369, 336, 368, 370), (89, 218, 125), (191, 153, 136, 137), (142, 194, 148), (126, 153, 139), (243, 239, 244, 245), (157, 155, 138), (85, 219, 149), (125, 194, 193, 217), (143, 158, 82), (123, 152, 156), (174, 203, 172, 173), (389, 380, 388, 365), (62, 228, 229), (61, 229, 144), (230, 61, 231), (230, 72, 61), (78, 76, 229), (76, 74, 229), (228, 78, 229), (61, 66, 231), (74, 232, 229), (61, 62, 229), (61, 147, 66), (232, 67, 229), (61, 233, 234), (67, 90, 229), (61, 144, 233), (90, 235, 229), (90, 206, 235), (61, 234, 147), (79, 94, 80, 87), (215, 103, 210, 178), (200, 172, 203, 167), (107, 106, 238, 237), (185, 104, 105, 184), (667, 665, 668, 663), (169, 200, 167, 168), (411, 437, 474, 475), (397, 333, 338, 329), (247, 253, 313), (262, 263, 260, 261), (331, 405, 344, 345), (475, 421, 478, 411), (443, 442, 461, 460), (255, 256, 257), (254, 266, 295, 292), (398, 349, 378, 375), (330, 346, 405, 331), (75, 44, 74, 76), (347, 405, 346, 341), (310, 265, 247), (347, 365, 394, 391), (425, 441, 462, 459), (329, 338, 356, 337), (269, 270, 317, 316), (232, 74, 44, 47), (466, 487, 465, 470), (299, 301, 275, 319), (319, 275, 255), (252, 254, 292, 296), (338, 398, 375, 356), (360, 394, 365, 388), (364, 395, 345, 344), (73, 45, 231, 66), (411, 478, 419, 420), (418, 451, 449, 450), (264, 309, 247), (253, 290, 266, 254), (291, 268, 264, 287), (247, 265, 290), (308, 328, 283, 261), (343, 342, 407, 406), (276, 301, 277, 307), (294, 271, 292, 295), (457, 428, 455, 456), (479, 478, 421, 422), (274, 273, 255), (256, 302, 276, 323), (339, 373, 349, 398), (255, 275, 302), (357, 353, 374, 358), (468, 446, 465, 469), (260, 304, 281, 282), (279, 280, 327, 326), (306, 281, 304, 307), (309, 310, 247), (358, 374, 371, 396), (311, 312, 247), (312, 287, 247), (247, 313, 311), (287, 264, 247), (463, 439, 462, 440), (247, 290, 253), (288, 251, 250, 272), (283, 280, 303, 284), (428, 457, 435, 451), (393, 363, 391, 394), (297, 298, 250, 296), (470, 465, 446, 471), (360, 343, 406, 392), (335, 334, 400, 399), (273, 319, 255), (112, 111, 113, 176), (321, 320, 255), (320, 322, 255), (255, 257, 321), (322, 274, 255), (302, 275, 301, 276), (255, 302, 256), (359, 390, 362, 361), (249, 267, 289, 285), (278, 303, 280, 279), (258, 279, 326, 325), (267, 249, 314, 293), (434, 458, 420, 419), (307, 277, 305, 306), (377, 354, 375, 378), (262, 284, 320, 321), (11, 5, 8, 10), (332, 339, 333), (366, 362, 390, 387), (336, 369, 334, 335), (321, 257, 263, 262), (323, 263, 257, 256), (340, 341, 346), (251, 252, 296, 250), (285, 286, 248, 249), (311, 313, 252, 251), (329, 358, 396, 397), (453, 430, 477, 476), (368, 367, 332), (444, 424, 442, 443), (335, 350, 372, 336), (349, 372, 350, 378), (379, 403, 357, 337), (61, 72, 59, 60), (448, 414, 426, 447), (278, 300, 273, 274), (381, 380, 340), (351, 374, 353, 352), (361, 342, 383, 359), (51, 20, 49, 50), (323, 276, 307, 304), (35, 36, 33, 34), (285, 289, 265, 310), (405, 347, 391, 344), (351, 369, 370, 348), (348, 370, 332), (303, 278, 274, 322), (290, 265, 289, 266), (332, 367, 373), (479, 435, 457, 454), (352, 353, 402, 401), (361, 362, 409, 408), (356, 375, 354, 355), (378, 350, 376, 377), (359, 383, 385, 384), (384, 385, 340), (151, 154, 126, 150), (340, 380, 389), (430, 429, 473, 477), (343, 360, 388, 382), (249, 248, 315, 314), (416, 431, 482, 481), (296, 292, 271, 297), (419, 454, 433, 434), (370, 368, 332), (94, 79, 93, 236), (397, 396, 332), (396, 371, 332), (332, 333, 397), (371, 348, 332), (373, 367, 372, 349), (332, 373, 339), (387, 331, 345, 366), (299, 300, 258, 259), (430, 453, 432, 431), (334, 352, 401, 400), (425, 424, 489, 488), (394, 360, 392, 393), (259, 258, 325, 324), (280, 283, 328, 327), (385, 381, 340), (330, 404, 340), (404, 386, 340), (340, 346, 330), (386, 384, 340), (464, 443, 460, 485), (340, 389, 341), (23, 24, 21, 22), (284, 262, 261, 283), (269, 248, 286, 268), (444, 445, 491, 490), (295, 267, 293, 294), (270, 272, 318, 317), (344, 391, 363, 364), (441, 425, 488, 467), (414, 448, 412, 413), (331, 387, 404, 330), (415, 422, 421), (459, 442, 424, 425), (414, 466, 470, 426), (413, 486, 466, 414), (487, 466, 486, 427), (423, 427, 486), (263, 323, 304, 260), (352, 334, 369, 351), (251, 288, 312, 311), (398, 338, 333, 339), (254, 252, 313, 253), (450, 449, 415), (440, 462, 441, 469), (259, 277, 301, 299), (418, 429, 416, 417), (443, 464, 445, 444), (472, 492, 447, 426), (448, 464, 485, 412), (279, 258, 300, 278), (78, 228, 65, 77), (438, 439, 423), (417, 428, 451, 418), (431, 416, 429, 430), (358, 329, 337, 357), (298, 318, 272, 250), (288, 291, 287, 312), (437, 411, 420, 436), (459, 462, 439, 438), (477, 473, 415), (422, 452, 435, 479), (341, 389, 365, 347), (415, 449, 452), (487, 440, 469, 465), (469, 441, 467, 468), (432, 436, 484, 483), (471, 472, 426, 470), (362, 366, 410, 409), (268, 286, 309, 264), (460, 461, 423), (427, 463, 440, 487), (452, 449, 451, 435), (423, 439, 463), (291, 288, 272, 270), (353, 357, 403, 402), (355, 379, 337, 356), (282, 308, 261, 260), (458, 484, 436, 420), (473, 450, 415), (286, 285, 310, 309), (475, 474, 415), (474, 476, 415), (415, 421, 475), (476, 477, 415), (390, 359, 384, 386), (415, 452, 422), (266, 289, 267, 295), (436, 432, 453, 437), (248, 269, 316, 315), (456, 433, 454, 457), (424, 444, 490, 489), (395, 410, 366, 345), (445, 447, 492, 491), (461, 438, 423), (429, 418, 450, 473), (413, 412, 423), (412, 485, 423), (423, 486, 413), (485, 460, 423), (437, 453, 476, 474), (423, 463, 427), (454, 419, 478, 479), (447, 445, 464, 448), (268, 291, 270, 269), (428, 417, 480, 455), (417, 416, 481, 480), (350, 335, 399, 376), (431, 432, 483, 482), (277, 259, 324, 305), (545, 621, 544, 546), (526, 563, 527, 528), (578, 556, 528, 527), (638, 625, 528, 601), (641, 599, 548, 608), (653, 644, 600, 598), (639, 584, 516, 571), (625, 503, 526, 528), (553, 529, 603, 604), (590, 651, 540, 539), (501, 532, 502, 503), (529, 554, 530, 531), (496, 498, 512, 513), (540, 651, 604, 513), (646, 616, 617, 615), (578, 527, 579, 577), (567, 596, 568, 566), (613, 523, 612, 561), (539, 540, 512), (569, 610, 570, 571), (546, 630, 517, 631), (545, 614, 645, 640), (524, 616, 646, 572), (499, 601, 556, 555), (493, 623, 622, 641), (634, 522, 597, 632), (573, 658, 580, 525), (600, 548, 599, 598), (558, 559, 560), (517, 588, 518, 519), (512, 498, 637, 539), (636, 611, 566, 568), (499, 555, 520, 633), (648, 534, 535, 533), (521, 597, 522, 520), (572, 573, 524), (574, 575, 502), (616, 523, 613, 617), (560, 510, 649, 558), (509, 511, 508, 507), (523, 616, 524, 525), (654, 586, 509, 507), (600, 644, 535, 548), (650, 659, 557, 556), (582, 654, 507, 581), (30, 19, 29, 71), (635, 514, 505, 542), (580, 658, 652, 536), (525, 524, 573), (515, 571, 516, 501), (494, 603, 529, 627), (594, 598, 592, 593), (552, 619, 519, 518), (513, 512, 540), (543, 525, 580, 536), (642, 655, 569, 551), (546, 544, 538, 630), (520, 609, 521), (509, 586, 510, 511), (630, 538, 589, 629), (619, 581, 643, 519), (587, 617, 559, 558), (497, 648, 576, 498), (493, 605, 607, 494), (511, 560, 559, 561), (638, 624, 503, 625), (547, 643, 581, 506), (608, 549, 606, 605), (641, 622, 598, 599), (494, 627, 495, 493), (655, 611, 610, 569), (606, 513, 607, 605), (634, 632, 596, 567), (640, 645, 561, 612), (656, 514, 593, 592), (623, 656, 592, 622), (564, 626, 531, 530), (619, 602, 582, 581), (535, 644, 591, 533), (660, 499, 633, 500), (606, 549, 496, 513), (559, 617, 613, 561), (571, 570, 639), (660, 638, 601, 499), (660, 642, 551, 550), (546, 631, 547, 545), (493, 495, 504, 623), (545, 640, 620, 621), (493, 641, 608, 605), (503, 502, 575), (575, 563, 526, 503), (579, 527, 563, 562), (515, 501, 624, 550), (495, 627, 531, 628), (541, 595, 542, 505), (548, 535, 534, 549), (502, 532, 647, 574), (660, 550, 624, 638), (69, 68, 40, 27), (545, 547, 506, 614), (557, 659, 609, 520), (537, 589, 538, 536), (553, 657, 554, 529), (536, 652, 537), (649, 510, 586, 585), (618, 563, 575, 574), (549, 497, 498, 496), (598, 594, 653), (651, 657, 553, 604), (656, 505, 514), (630, 629, 588, 517), (647, 532, 584, 583), (628, 531, 626), (655, 566, 611), (628, 626, 595, 541), (624, 501, 503), (607, 513, 604), (504, 541, 505), (642, 565, 566, 655), (614, 506, 507, 508), (631, 517, 519), (622, 592, 598), (621, 620, 525, 543), (547, 631, 519, 643), (645, 511, 561), (565, 567, 566), (495, 628, 541, 504), (601, 528, 556), (500, 633, 522, 634), (627, 529, 531), (494, 607, 604, 603), (640, 612, 523, 620), (544, 536, 538), (506, 581, 507), (508, 511, 645, 614), (621, 543, 536, 544), (620, 523, 525), (633, 520, 522), (551, 571, 515, 550), (551, 569, 571), (623, 504, 505, 656), (608, 548, 549), (557, 520, 555, 556), (511, 510, 560), (577, 650, 578), (556, 578, 650), (648, 497, 534), (549, 534, 497), (242, 246, 241, 240), (187, 209, 188, 192), (135, 96, 95, 134), (218, 148, 194, 125), (139, 188, 209, 140), (2, 3, 0, 1)])
me_rampart.polygons.foreach_set('use_smooth', [True] * 655)
me_rampart.polygons.foreach_set('material_index', [11, 1, 1, 1, 1, 1, 1, 1, 1, 1, 3, 1, 1, 1, 3, 1, 1, 7, 10, 3, 3, 3, 8, 3, 3, 3, 3, 3, 3, 3, 3, 3, 8, 3, 3, 3, 3, 8, 3, 3, 3, 3, 3, 3, 3, 3, 3, 3, 3, 3, 3, 7, 10, 3, 3, 3, 10, 3, 3, 3, 3, 3, 3, 3, 3, 3, 3, 3, 3, 3, 3, 3, 8, 3, 3, 3, 8, 3, 3, 3, 3, 3, 3, 3, 3, 3, 3, 3, 3, 3, 3, 3, 3, 3, 3, 3, 3, 3, 1, 3, 3, 11, 3, 3, 3, 3, 4, 8, 3, 3, 3, 3, 3, 3, 3, 3, 3, 3, 6, 3, 6, 3, 3, 3, 4, 3, 3, 3, 3, 6, 9, 3, 3, 3, 3, 3, 3, 3, 3, 3, 3, 3, 6, 3, 3, 3, 3, 3, 3, 3, 3, 3, 3, 3, 11, 3, 3, 3, 3, 3, 3, 3, 3, 3, 3, 3, 3, 3, 3, 3, 3, 3, 3, 3, 3, 3, 3, 3, 3, 3, 3, 3, 3, 3, 3, 3, 3, 3, 3, 3, 3, 3, 3, 3, 3, 3, 3, 3, 3, 3, 3, 3, 3, 3, 3, 3, 11, 3, 3, 3, 3, 3, 8, 3, 3, 3, 3, 3, 3, 3, 3, 3, 3, 8, 3, 3, 3, 3, 6, 3, 3, 3, 3, 3, 3, 8, 5, 5, 5, 5, 5, 5, 5, 5, 5, 5, 5, 5, 5, 5, 5, 5, 5, 5, 3, 3, 3, 6, 3, 11, 3, 9, 8, 7, 7, 8, 9, 9, 7, 7, 8, 8, 3, 8, 7, 8, 9, 8, 7, 3, 9, 7, 7, 7, 8, 8, 8, 3, 9, 9, 7, 7, 7, 7, 7, 8, 7, 7, 9, 9, 7, 7, 8, 7, 8, 9, 7, 7, 7, 7, 8, 7, 7, 7, 7, 9, 7, 7, 7, 9, 8, 7, 9, 8, 8, 7, 3, 7, 7, 7, 7, 7, 7, 8, 7, 7, 7, 7, 9, 7, 8, 7, 1, 8, 8, 8, 7, 7, 8, 7, 7, 7, 8, 9, 8, 9, 8, 8, 8, 3, 9, 7, 8, 8, 8, 3, 7, 3, 7, 8, 8, 8, 7, 7, 8, 9, 8, 8, 8, 8, 8, 8, 3, 8, 9, 8, 7, 9, 7, 9, 8, 3, 8, 8, 8, 8, 8, 8, 8, 7, 9, 8, 9, 8, 7, 7, 8, 8, 8, 8, 8, 9, 8, 2, 7, 7, 9, 7, 7, 8, 9, 9, 8, 9, 9, 9, 9, 9, 9, 7, 8, 7, 8, 7, 9, 9, 7, 9, 9, 9, 9, 7, 3, 9, 9, 9, 8, 7, 7, 9, 9, 9, 9, 8, 9, 9, 9, 9, 9, 8, 7, 9, 9, 9, 9, 7, 8, 8, 7, 9, 9, 7, 9, 9, 9, 9, 8, 9, 7, 9, 7, 9, 9, 8, 9, 9, 9, 9, 9, 9, 9, 9, 9, 9, 9, 7, 9, 9, 8, 9, 7, 10, 10, 10, 10, 10, 10, 10, 10, 10, 10, 10, 10, 10, 10, 10, 10, 10, 10, 10, 10, 10, 10, 10, 10, 10, 10, 10, 10, 10, 10, 10, 10, 10, 10, 10, 10, 10, 10, 10, 10, 10, 10, 10, 10, 10, 3, 10, 10, 10, 10, 10, 10, 10, 10, 10, 10, 10, 10, 10, 10, 10, 10, 10, 10, 10, 10, 10, 10, 10, 10, 10, 10, 10, 10, 10, 10, 10, 10, 10, 10, 10, 10, 10, 10, 10, 10, 10, 10, 10, 10, 10, 10, 10, 10, 10, 10, 10, 10, 3, 10, 10, 10, 10, 10, 10, 10, 10, 10, 10, 10, 10, 10, 10, 10, 10, 10, 10, 10, 10, 10, 10, 10, 10, 10, 10, 10, 10, 10, 10, 10, 10, 10, 10, 10, 10, 10, 10, 10, 10, 10, 10, 10, 10, 10, 10, 10, 10, 10, 6, 3, 3, 3, 3, 0])
_uv = me_rampart.uv_layers.new(name='UVMap')
_uv.uv.foreach_set('vector', [0.9949, 0.008972, 0.9921, 0.008972, 0.9921, 0.006104, 0.9949, 0.006104, 0.7247, 0.7244, 0.7247, 0.9488, 0.5002, 0.9488, 0.5002, 0.7244, 0.7247, 0.4999, 0.7247, 0.2755, 0.9493, 0.2755, 0.9493, 0.4999, 0.5002, 0.2755, 0.5002, 0.05109, 0.7247, 0.05109, 0.7247, 0.2755, 0.5002, 0.7244, 0.5002, 0.4999, 0.7247, 0.4999, 0.7247, 0.7244, 0.5002, 0.2755, 0.5002, 0.4999, 0.2756, 0.4999, 0.2756, 0.2755, 0.9493, 0.4999, 0.9493, 0.7244, 0.7247, 0.7244, 0.7247, 0.4999, 0.7247, 0.9488, 0.7247, 0.7244, 0.9493, 0.7244, 0.9493, 0.9488, 0.2756, 0.2755, 0.2756, 0.4999, 0.05102, 0.4999, 0.05102, 0.2755, 0.05102, 0.2755, 0.05102, 0.05109, 0.2756, 0.05109, 0.2756, 0.2755, 1.0, 1.0, 0.0, 1.0, 0.04785, 0.0, 1.0, 0.163, 0.2756, 0.7244, 0.2756, 0.9488, 0.05102, 0.9488, 0.05102, 0.7244, 0.05102, 0.7244, 0.05102, 0.4999, 0.2756, 0.4999, 0.2756, 0.7244, 0.5002, 0.05109, 0.5002, 0.2755, 0.2756, 0.2755, 0.2756, 0.05109, 1.0, 0.5, 1.0, 0.7499, 1.0, 0.7499, 1.0, 0.5, 0.2756, 0.9488, 0.2756, 0.7244, 0.5002, 0.7244, 0.5002, 0.9488, 0.5002, 0.4999, 0.5002, 0.7244, 0.2756, 0.7244, 0.2756, 0.4999, 0.45, 0.6667, 0.55, 0.6667, 0.55, 1.0, 0.45, 1.0, 0.09998, 0.7357, 0.09998, 0.6476, 0.1487, 0.6688, 0.1644, 0.7654, 6.1e-05, 0.5, 6.1e-05, 0.9999, 6.1e-05, 0.9999, 1.0, 0.9999, 1.0, 0.9999, 0.75, 0.9999, 0.75, 0.9999, 0.691, 0.009155, 0.2997, 0.004517, 0.02057, 0.1515, 0.55, 0.6667, 0.45, 0.6667, 0.45, 0.3333, 0.55, 0.3333, 1.0, 0.9999, 1.0, 0.7499, 1.0, 0.5, 0.25, 0.0, 0.25, 0.0, 0.5, 0.0, 0.5, 0.0, 6.1e-05, 0.5, 6.1e-05, 0.7499, 6.1e-05, 0.9999, 0.02185, 0.9521, 0.9547, 1.003, 0.691, 0.009155, 0.02057, 0.1515, 6.1e-05, 0.9999, 0.25, 0.9999, 0.5, 0.9999, 0.5, 0.9999, 0.25, 0.9999, 0.25, 0.9999, 0.5, 0.9999, 0.5, 0.0, 0.25, 0.0, 6.1e-05, 0.0, 0.9995, 0.249, 0.9906, 0.1771, 0.691, 0.009155, 0.003845, 0.2007, 0.02185, 0.9521, 0.02057, 0.1515, 0.25, 1.0, 0.15, 1.0, 0.15, 0.6667, 0.25, 0.6667, 0.9547, 1.003, 0.9995, 0.249, 0.691, 0.009155, -17.75, -7.997, 6.444, -4.966, 9.492, 8.416, -17.82, 15.05, 0.5, 0.9999, 0.5, 0.9999, 0.75, 0.9999, 0.75, 0.9999, 6.1e-05, 0.9999, 6.1e-05, 0.9999, 0.25, 0.9999, 0.45, 0.3333, 0.35, 0.3333, 0.35, 0.0, 0.45, 0.0, 6.1e-05, 0.25, 6.1e-05, 0.0, 6.1e-05, 0.0, 6.1e-05, 0.25, 1.0, 0.5, 1.0, 0.25, 1.0, 0.0, 9.492, 8.416, -17.82, 15.05, -17.75, -7.997, 7.173, -4.384, 6.1e-05, 0.0, 6.1e-05, 0.25, 6.1e-05, 0.5, 6.1e-05, 0.9999, 0.5, 0.9999, 0.5, 0.9999, 1.0, 0.0, 0.75, 0.0, 0.5, 0.0, 0.9547, 1.003, 0.04803, 1.003, 0.04803, 1.003, 0.9547, 1.003, 0.000488, 0.2489, 0.02185, 0.9521, 0.02185, 0.9521, 0.000488, 0.2489, 0.00824, 0.177, 0.00824, 0.177, 0.02057, 0.1515, 0.02057, 0.1515, 0.00824, 0.177, 0.003845, 0.2007, 0.02057, 0.1515, 0.9906, 0.1771, 0.9789, 0.1578, 0.691, 0.009155, 0.691, 0.009155, 0.6798, 0.004517, 0.2997, 0.004517, 0.02185, 0.9521, 0.02551, 0.9745, 0.02551, 0.9745, 0.02185, 0.9521, 0.15, 0.6667, 0.25, 0.6667, 0.25, 1.0, 0.15, 1.0, 0.7, 0.9119, 0.8, 0.8524, 0.9, 0.9119, 0.8, 1.0, 0.5, 0.0, 0.75, 0.0, 0.75, 0.0, 0.5, 0.0, 0.25, 0.0, 0.25, 0.0, 6.1e-05, 0.0, 6.1e-05, 0.0, 1.0, 0.0, 1.0, 0.0, 1.0, 0.25, 1.0, 0.25, 0.7, 0.9119, 0.7, 0.8238, 0.7644, 0.7654, 0.8, 0.8524, 6.1e-05, 0.9999, 6.1e-05, 0.9999, 6.1e-05, 0.7499, 6.1e-05, 0.7499, 6.1e-05, 0.5, 6.1e-05, 0.5, 6.1e-05, 0.7499, 6.1e-05, 0.0, 6.1e-05, 0.5, 6.1e-05, 0.5, 6.1e-05, 0.0, 6.1e-05, 0.0, 6.1e-05, 0.25, 0.5, 0.0, 6.1e-05, 0.0, 6.1e-05, 0.0, 0.5, 0.9999, 0.75, 0.9999, 1.0, 0.9999, 0.5, 0.9999, 0.5, 0.9999, 0.75, 0.9999, 0.5, 0.0, 0.5, 0.0, 0.25, 0.0, 1.0, 0.0, 0.5, 0.0, 0.5, 0.0, 0.5, 0.9999, 1.0, 0.9999, 1.0, 0.9999, 1.0, 0.9999, 1.0, 0.9999, 1.0, 0.7499, 1.0, 0.9999, 1.0, 0.5, 1.0, 0.5, 1.0, 0.5, 1.0, 0.5, 1.0, 0.25, 1.0, 0.0, 1.0, 0.0, 0.75, 0.0, 1.0, 0.5, 1.0, 0.0, 1.0, 0.0, 0.55, 0.6667, 0.65, 0.6667, 0.65, 1.0, 0.55, 1.0, 0.9995, 0.249, 0.9797, 0.9521, 0.9797, 0.9521, 0.9995, 0.249, 0.003845, 0.2007, 0.000488, 0.2489, 0.02185, 0.9521, 0.9995, 0.249, 0.9972, 0.2007, 0.9906, 0.1771, 0.55, 0.6667, 0.65, 0.6667, 0.65, 1.0, 0.55, 1.0, 0.9972, 0.2007, 0.9995, 0.249, 0.9995, 0.249, 0.9972, 0.2007, 0.9797, 0.9521, 0.9755, 0.9745, 0.9755, 0.9745, 0.9797, 0.9521, 0.2997, 0.004517, 0.2871, 0.009155, 0.02057, 0.1515, -50.6, -120.1, -50.6, 25.75, 11.8, -28.24, -50.6, -120.1, 7.825, 58.31, -50.6, 25.75, -50.6, -120.1, 11.8, -28.24, -50.6, 25.75, -50.6, -120.1, -50.6, 25.75, 7.825, 58.31, -50.6, -120.1, 11.8, -28.24, 11.8, -120.1, -50.6, -120.1, 11.8, -120.1, 11.8, -28.24, -50.6, -120.1, 11.8, -120.1, 11.8, -28.24, -50.6, -120.1, 11.8, -28.24, 11.8, -120.1, 1.0, 0.0, 1.0, 0.0, 0.0, 0.0, 0.0, 0.0, -50.6, 25.75, 7.825, 58.31, 3.769, -1.104, -50.6, -120.1, 3.769, -1.104, 10.87, 58.09, 3.769, -1.104, 7.825, 58.31, -50.6, 25.75, -50.6, -120.1, 10.87, 58.09, 3.769, -1.104, 0.9789, 0.1578, 0.691, 0.009155, 0.691, 0.009155, 0.9789, 0.1578, 0.03528, 0.9938, 0.02551, 0.9745, 0.02551, 0.9745, 0.03528, 0.9938, 1.0, 0.5, 1.0, 0.5, 1.0, 0.25, 1.0, 0.25, 9.492, 8.416, 7.173, -4.384, 7.173, -4.384, 9.492, 8.416, 1.0, 1.0, 0.0, 1.0, 0.04785, 0.0, 1.0, 0.163, 0.9493, 0.05109, 0.9493, 0.2755, 0.7247, 0.2755, 0.7247, 0.05109, 1.0, 0.163, 1.0, 1.0, 0.0, 1.0, 0.04785, 0.0, 1.0, 0.163, 1.0, 1.0, 0.0, 1.0, 0.04785, 0.0, 1.0, 1.0, 0.0, 1.0, 0.0, 0.0, 1.0, 0.0, -17.82, 15.05, 9.492, 8.416, 6.444, -4.966, -17.75, -7.997, 6.1e-05, 0.25, 6.1e-05, 0.5, 6.1e-05, 0.5, 6.1e-05, 0.25, 9.492, 8.416, 7.173, -4.384, -17.75, -7.997, -17.82, 15.05, 9.822, 58.73, 9.822, 58.73, 7.825, 58.31, 7.825, 58.31, 0.0, 0.0, 1.0, 0.0, 1.0, 1.0, 0.0, 1.0, 0.55, 1.0, 0.45, 1.0, 0.45, 0.6667, 0.55, 0.6667, -50.6, 25.75, -50.6, 25.75, 7.825, 58.31, 7.825, 58.31, 0.837, 1.0, 0.0, 1.0, 0.0, 0.0, 0.837, 0.0, -50.6, 25.75, 3.71, -2.957, 11.36, -26.85, -50.6, -120.1, 11.8, -28.24, 3.71, -2.957, 11.36, -26.85, 3.71, -2.957, -50.6, 25.75, -50.6, -120.1, 3.71, -2.957, 11.8, -28.24, 3.769, -1.104, 9.851, 33.13, 10.87, 58.09, 7.825, 58.31, 9.707, 31.31, 3.769, -1.104, 10.87, 58.09, 9.851, 33.13, 3.769, -1.104, 3.769, -1.104, 9.707, 31.31, 7.825, 58.31, 0.4559, 0.5177, 0.4403, 0.5177, 0.4403, 0.5059, 0.4559, 0.5059, 9.822, 58.73, 9.822, 58.73, 10.87, 58.09, 10.87, 58.09, 0.4559, 0.5177, 0.4403, 0.5177, 0.4403, 0.5059, 0.4559, 0.5059, 1.0, 1.0, 0.0, 1.0, 0.0, 0.0, 1.0, 0.0, -17.75, -7.997, -17.75, -7.997, 6.444, -4.966, 6.444, -4.966, 10.87, 58.09, 10.87, 58.09, 11.0, 56.5, 11.0, 56.5, 1.0, 1.0, 0.0, 1.0, 0.0, 0.0, 1.0, 0.0, -17.82, 15.05, -17.82, 15.05, -17.75, -7.997, -17.75, -7.997, 10.87, 58.09, 11.0, 56.5, 11.0, 56.5, 10.87, 58.09, 0.2997, 0.004517, 0.6798, 0.004517, 0.6798, 0.004517, 0.2997, 0.004517, 0.837, 1.0, 0.0, 1.0, 0.0, 0.0, 0.837, 0.0, 0.09912, 0.4443, 0.9186, 0.4443, 0.9186, 0.6181, 0.09912, 0.6181, 0.45, 0.6667, 0.55, 0.6667, 0.55, 1.0, 0.45, 1.0, 3.71, -2.957, 3.71, -2.957, 3.769, -1.104, 3.769, -1.104, 3.71, -2.957, 11.36, -26.85, 11.36, -26.85, 3.71, -2.957, 0.04785, 0.0, 0.9521, 0.0, 0.9521, 1.0, 0.04785, 1.0, 0.009216, 0.08716, 0.0, 0.163, 1.0, 0.163, 0.9908, 0.08716, 0.04785, 0.0, 0.9744, 0.03143, 1.0, 0.163, 0.009216, 0.08716, 0.0, 0.163, 1.0, 0.163, 0.9908, 0.08716, 0.9744, 0.03143, 1.0, 0.163, 0.04785, 0.0, 0.9908, 0.08716, 0.9744, 0.03143, 0.02557, 0.03143, 0.009216, 0.08716, 0.9744, 0.03143, 1.0, 0.163, 0.04785, 0.0, 9.851, 33.13, 9.707, 31.31, 9.707, 31.31, 9.851, 33.13, 0.009216, 0.08716, 0.04785, 0.0, 0.0, 1.0, 0.000488, 0.000488, 0.9995, 0.000488, 0.9995, 0.7385, 0.000488, 0.7385, 0.009216, 0.08716, 0.04785, 0.0, 0.0, 1.0, 7.825, 58.31, -50.6, 25.75, -50.6, 25.75, 7.825, 58.31, 0.04785, 0.0, 0.9744, 0.03143, 1.0, 0.163, 9.707, 31.31, 9.707, 31.31, 3.769, -1.104, 3.769, -1.104, 0.0, 1.0, 0.009216, 0.08716, 0.04785, 0.0, 0.9744, 0.03143, 0.9521, 0.0, 0.04785, 0.0, 0.02557, 0.03143, 0.0, 1.0, 0.009216, 0.08716, 0.04785, 0.0, 0.9908, 0.08716, 0.9744, 0.03143, 0.02557, 0.03143, 0.009216, 0.08716, 11.8, -28.24, 11.8, -120.1, 11.8, -120.1, 11.8, -28.24, 11.8, -120.1, 11.8, -120.1, 11.8, -28.24, 11.8, -28.24, 11.8, -28.24, 11.36, -26.85, 11.36, -26.85, 11.8, -28.24, 0.9921, 0.006104, 0.9949, 0.006104, 0.9949, 0.008972, 0.9921, 0.008972, 6.444, -4.966, -17.75, -7.997, -17.75, -7.997, 6.444, -4.966, 7.173, -4.384, 7.173, -4.384, 6.444, -4.966, 6.444, -4.966, 11.36, -26.85, 11.36, -26.85, 3.71, -2.957, 3.71, -2.957, 3.769, -1.104, 3.71, -2.957, 3.71, -2.957, 3.769, -1.104, 1.0, 0.0, 1.0, 0.0, 0.0, 0.0, 0.0, 0.0, -50.6, -120.1, 7.825, 58.31, 10.87, 58.09, -50.6, -120.1, 10.87, 58.09, 7.825, 58.31, 9.851, 33.13, 11.0, 56.5, 7.825, 58.31, 1.0, 1.0, 0.163, 1.0, 0.163, 0.0, 1.0, 0.0, 7.825, 58.31, 11.0, 56.5, 9.851, 33.13, 0.0, 0.0, 1.0, 0.0, 1.0, 0.0, 0.0, 0.0, 0.0, 1.0, 0.0, 0.163, 0.009216, 0.08716, 0.0, 1.0, 0.0, 0.163, 0.009216, 0.08716, 0.9521, 0.0, 0.9744, 0.03143, 0.04785, 0.0, 0.9521, 0.0, 0.9744, 0.03143, 0.04785, 0.0, 0.0, 0.163, 0.009216, 0.08716, 0.0, 1.0, 0.0, 0.163, 0.009216, 0.08716, 0.0, 1.0, 0.04785, 0.0, 0.9521, 0.0, 0.9744, 0.03143, 0.04785, 0.0, 0.9521, 0.0, 0.9744, 0.03143, 0.003845, 0.2007, 0.00824, 0.177, 0.00824, 0.177, 0.003845, 0.2007, 0.9547, 1.003, 0.9755, 0.9745, 0.9995, 0.249, 0.9547, 1.003, 0.9669, 0.9938, 0.9669, 0.9938, 0.9547, 1.003, 0.02185, 0.9521, 0.03528, 0.9938, 0.9547, 1.003, 10.87, 58.09, 9.822, 58.73, 7.825, 58.31, -50.6, -120.1, -50.6, 25.75, -50.6, 25.75, -50.6, -120.1, 7.825, 58.31, 9.822, 58.73, 10.87, 58.09, -50.6, 25.75, -50.6, 25.75, -50.6, -120.1, -50.6, -120.1, 11.8, -28.24, 11.8, -28.24, 11.36, -26.85, 11.36, -26.85, 6.444, -4.966, 7.173, -4.384, 9.492, 8.416, 0.9744, 0.03143, 0.9521, 0.0, 0.04785, 0.0, 0.02557, 0.03143, 9.492, 8.416, 7.173, -4.384, 6.444, -4.966, 7.825, 58.31, 9.822, 58.73, 11.0, 56.5, 11.0, 56.5, 9.822, 58.73, 7.825, 58.31, 0.9908, 0.08716, 0.9744, 0.03143, 0.02557, 0.03143, 0.009216, 0.08716, 0.009216, 0.08716, 0.02557, 0.03143, 0.04785, 0.0, 0.009216, 0.08716, 0.0, 0.163, 1.0, 0.163, 0.9908, 0.08716, 0.009216, 0.08716, 0.02557, 0.03143, 0.04785, 0.0, 0.9744, 0.03143, 0.9908, 0.08716, 1.0, 0.163, 0.9744, 0.03143, 0.9908, 0.08716, 1.0, 0.163, 0.02557, 0.03143, 0.009216, 0.08716, 0.9908, 0.08716, 0.9744, 0.03143, 0.009216, 0.08716, 0.02557, 0.03143, 0.04785, 0.0, 0.009216, 0.08716, 0.02557, 0.03143, 0.04785, 0.0, 0.9744, 0.03143, 0.9908, 0.08716, 1.0, 0.163, 0.009216, 0.08716, 0.0, 0.163, 1.0, 0.163, 0.9908, 0.08716, 0.9744, 0.03143, 0.9908, 0.08716, 1.0, 0.163, -17.75, -7.997, 6.444, -4.966, 7.173, -4.384, 7.173, -4.384, 6.444, -4.966, -17.75, -7.997, 0.9547, 1.003, 0.9669, 0.9938, 0.9755, 0.9745, 0.04803, 1.003, 0.03528, 0.9938, 0.03528, 0.9938, 0.04803, 1.003, 0.2871, 0.009155, 0.2997, 0.004517, 0.2997, 0.004517, 0.2871, 0.009155, -50.6, -120.1, 3.769, -1.104, 3.71, -2.957, 0.9921, 0.006104, 0.9949, 0.006104, 0.9949, 0.008972, 0.9921, 0.008972, -50.6, -120.1, 3.71, -2.957, 3.769, -1.104, 0.0, 0.0, 1.0, 0.0, 1.0, 0.0, 0.0, 0.0, 0.02185, 0.9521, 0.02551, 0.9745, 0.03528, 0.9938, 0.9669, 0.9938, 0.9755, 0.9745, 0.9755, 0.9745, 0.9669, 0.9938, 0.03528, 0.9938, 0.04803, 1.003, 0.9547, 1.003, 0.25, 0.6667, 0.35, 0.6667, 0.35, 1.0, 0.25, 1.0, 11.0, 56.5, 10.87, 58.09, 9.822, 58.73, -50.6, -120.1, 11.8, -120.1, 11.8, -120.1, -50.6, -120.1, 9.822, 58.73, 10.87, 58.09, 11.0, 56.5, 0.9755, 0.9745, 0.9797, 0.9521, 0.9995, 0.249, -50.6, 25.75, 3.769, -1.104, 3.71, -2.957, 3.71, -2.957, 3.769, -1.104, -50.6, 25.75, 9.851, 33.13, 11.0, 56.5, 10.87, 58.09, 10.87, 58.09, 11.0, 56.5, 9.851, 33.13, 11.8, -120.1, 11.8, -120.1, -50.6, -120.1, -50.6, -120.1, 9.851, 33.13, 9.707, 31.31, 3.769, -1.104, 0.45, 0.6667, 0.55, 0.6667, 0.55, 1.0, 0.45, 1.0, 3.769, -1.104, 9.707, 31.31, 9.851, 33.13, 11.0, 56.5, 9.851, 33.13, 9.851, 33.13, 11.0, 56.5, 7.825, 58.31, 9.851, 33.13, 9.707, 31.31, 9.707, 31.31, 9.851, 33.13, 7.825, 58.31, 0.4559, 0.5177, 0.4403, 0.5177, 0.4403, 0.5059, 0.4559, 0.5059, 11.8, -28.24, 11.36, -26.85, -50.6, 25.75, 11.8, -28.24, 11.36, -26.85, 3.71, -2.957, 9.851, 33.13, 9.851, 33.13, 11.0, 56.5, 11.0, 56.5, -50.6, 25.75, 11.36, -26.85, 11.8, -28.24, 3.71, -2.957, 11.36, -26.85, 11.8, -28.24, 0.9744, 0.03143, 0.9521, 0.0, 0.04785, 0.0, 0.02557, 0.03143, 0.75, 1.0, 0.65, 1.0, 0.65, 0.6667, 0.75, 0.6667, 0.2997, 0.004517, 0.6798, 0.004517, 0.9547, 1.003, 0.2871, 0.009155, 0.9547, 1.003, 0.04803, 1.003, 0.00824, 0.177, 0.2871, 0.009155, 0.003845, 0.2007, 0.00824, 0.177, 0.02057, 0.1515, 0.2871, 0.009155, 0.691, 0.009155, 0.9789, 0.1578, 0.9547, 1.003, 0.9789, 0.1578, 0.9906, 0.1771, 0.9547, 1.003, 0.6798, 0.004517, 0.691, 0.009155, 0.9547, 1.003, 0.2871, 0.009155, 0.000488, 0.2489, 0.003845, 0.2007, 0.9906, 0.1771, 0.9972, 0.2007, 0.9547, 1.003, 0.2871, 0.009155, 0.2997, 0.004517, 0.9547, 1.003, 0.2871, 0.009155, 0.02185, 0.9521, 0.000488, 0.2489, 0.9972, 0.2007, 0.9995, 0.249, 0.9547, 1.003, 0.2871, 0.009155, 0.03528, 0.9938, 0.02551, 0.9745, 0.9995, 0.249, 0.9797, 0.9521, 0.9547, 1.003, 0.2871, 0.009155, 0.04803, 1.003, 0.03528, 0.9938, 0.9797, 0.9521, 0.9669, 0.9938, 0.9547, 1.003, 0.9797, 0.9521, 0.9755, 0.9745, 0.9669, 0.9938, 0.2871, 0.009155, 0.02551, 0.9745, 0.02185, 0.9521, 0.0, 0.0, 1.0, 0.0, 1.0, 1.0, 0.0, 1.0, 6.444, -4.966, 7.173, -4.384, 7.173, -4.384, 6.444, -4.966, 0.04785, 0.0, 0.9521, 0.0, 0.9521, 1.0, 0.04785, 1.0, 0.9995, 0.9995, 0.000488, 0.9995, 0.000488, 0.7385, 0.9995, 0.7385, -17.75, -7.997, -17.82, 15.05, -17.82, 15.05, -17.75, -7.997, 0.9921, 0.006104, 0.9949, 0.006104, 0.9949, 0.008972, 0.9921, 0.008972, 0.9744, 0.03143, 0.9521, 0.0, 0.04785, 0.0, 0.02557, 0.03143, 0.04999, 0.6667, 0.15, 0.6667, 0.15, 1.0, 0.04999, 1.0, 0.04999, 1.0, -0.04999, 1.0, -0.04999, 0.6667, 0.04999, 0.6667, 0.6805, 1.0, 0.85, 1.0, 0.95, 1.0, 0.04999, 0.6667, -0.04999, 0.6667, -0.04999, 0.3333, 0.04999, 0.3333, 0.04999, 0.6667, -0.04999, 0.6667, -0.04999, 0.3333, 0.04999, 0.3333, 0.04999, 1.0, -0.04999, 1.0, -0.04999, 0.6667, 0.04999, 0.6667, 0.35, 0.6667, 0.45, 0.6667, 0.45, 1.0, 0.35, 1.0, 0.6805, 1.0, 0.85, 1.0, 0.95, 1.0, 0.85, 0.6667, 0.75, 0.6667, 0.75, 0.3333, 0.85, 0.3333, 0.85, 0.6667, 0.75, 0.6667, 0.75, 0.3333, 0.85, 0.3333, 0.04999, 1.0, -0.04999, 1.0, -0.04999, 0.6667, 0.04999, 0.6667, 0.9789, 0.1578, 0.9906, 0.1771, 0.9906, 0.1771, 0.9789, 0.1578, 0.85, 0.6667, 0.95, 0.6667, 0.95, 1.0, 0.85, 1.0, 0.09558, 1.0, 0.65, 1.0, 0.6805, 1.0, 0.85, 0.6667, 0.75, 0.6667, 0.75, 0.3333, 0.85, 0.3333, 0.55, 0.3333, 0.65, 0.3333, 0.65, 0.6667, 0.55, 0.6667, 0.04999, 0.6667, -0.04999, 0.6667, -0.04999, 0.3333, 0.04999, 0.3333, 0.35, 0.3333, 0.25, 0.3333, 0.25, 0.0, 0.35, 0.0, 0.9972, 0.2007, 0.9906, 0.1771, 0.9906, 0.1771, 0.9972, 0.2007, 0.95, 0.6667, 0.85, 0.6667, 0.85, 0.3333, 0.95, 0.3333, 0.55, 0.6667, 0.65, 0.6667, 0.65, 1.0, 0.55, 1.0, 0.09558, 1.0, 0.65, 1.0, 0.6805, 1.0, 0.95, 0.6667, 0.85, 0.6667, 0.85, 0.3333, 0.95, 0.3333, 0.95, 0.6667, 0.85, 0.6667, 0.85, 0.3333, 0.95, 0.3333, 0.65, 0.3333, 0.75, 0.3333, 0.75, 0.6667, 0.65, 0.6667, -0.04999, 0.0, 0.04999, 0.0, 0.04999, 0.3333, -0.04999, 0.3333, 0.000488, 0.2489, 0.003845, 0.2007, 0.003845, 0.2007, 0.000488, 0.2489, 0.04999, 0.6667, -0.04999, 0.6667, -0.04999, 0.3333, 0.04999, 0.3333, 0.55, 0.6667, 0.65, 0.6667, 0.65, 1.0, 0.55, 1.0, 0.2344, 1.0, 0.09631, 1.0, 0.6805, 1.0, 0.85, 1.0, 0.75, 1.0, 0.75, 0.6667, 0.85, 0.6667, 0.25, 0.6667, 0.35, 0.6667, 0.35, 1.0, 0.25, 1.0, 0.6805, 1.0, 0.65, 1.0, 0.75, 1.0, 0.04999, 0.0, 0.15, 0.0, 0.15, 0.3333, 0.04999, 0.3333, 0.55, 0.3333, 0.45, 0.3333, 0.45, 0.0, 0.55, 0.0, 0.75, 0.6667, 0.65, 0.6667, 0.65, 0.3333, 0.75, 0.3333, 0.75, 0.0, 0.85, 0.0, 0.85, 0.3333, 0.75, 0.3333, 0.75, 0.3333, 0.65, 0.3333, 0.65, 0.0, 0.75, 0.0, 0.85, 0.6667, 0.95, 0.6667, 0.95, 1.0, 0.85, 1.0, 0.2344, 1.0, 0.09631, 1.0, 0.6805, 1.0, 0.85, 1.0, 0.75, 1.0, 0.75, 0.6667, 0.85, 0.6667, 0.85, 1.0, 0.75, 1.0, 0.75, 0.6667, 0.85, 0.6667, 0.6805, 1.0, 0.65, 1.0, 0.75, 1.0, 0.15, 0.3333, 0.25, 0.3333, 0.25, 0.6667, 0.15, 0.6667, 0.75, 0.0, 0.85, 0.0, 0.85, 0.3333, 0.75, 0.3333, 0.95, 0.3333, 0.85, 0.3333, 0.85, 0.0, 0.95, 0.0, 0.35, 0.3333, 0.25, 0.3333, 0.25, 0.0, 0.35, 0.0, 0.75, 0.0, 0.85, 0.0, 0.85, 0.3333, 0.75, 0.3333, 0.09631, 1.0, 0.09558, 1.0, 0.6805, 1.0, 0.15, 0.6667, 0.25, 0.6667, 0.25, 1.0, 0.15, 1.0, 0.895, 1.0, 0.7158, 1.0, 0.6805, 1.0, 0.7158, 1.0, 0.4664, 1.0, 0.6805, 1.0, 0.6805, 1.0, 0.95, 1.0, 0.895, 1.0, 0.4664, 1.0, 0.2344, 1.0, 0.6805, 1.0, 0.75, 1.0, 0.65, 1.0, 0.65, 0.6667, 0.75, 0.6667, 0.6805, 1.0, 0.75, 1.0, 0.85, 1.0, 0.15, 0.6667, 0.04999, 0.6667, 0.04999, 0.3333, 0.15, 0.3333, 0.15, 0.3333, 0.25, 0.3333, 0.25, 0.6667, 0.15, 0.6667, 0.65, 0.3333, 0.75, 0.3333, 0.75, 0.6667, 0.65, 0.6667, 0.75, 0.0, 0.85, 0.0, 0.85, 0.3333, 0.75, 0.3333, -0.04999, 0.0, 0.04999, 0.0, 0.04999, 0.3333, -0.04999, 0.3333, 0.95, 0.3333, 0.85, 0.3333, 0.85, 0.0, 0.95, 0.0, 0.65, 0.3333, 0.55, 0.3333, 0.55, 0.0, 0.65, 0.0, 0.55, 0.3333, 0.45, 0.3333, 0.45, 0.0, 0.55, 0.0, 0.09631, 1.0, 0.09558, 1.0, 0.6805, 1.0, 9.492, 8.416, 9.492, 8.416, 7.173, -4.384, 7.173, -4.384, 0.895, 1.0, 0.7158, 1.0, 0.6805, 1.0, 0.7158, 1.0, 0.4664, 1.0, 0.6805, 1.0, 0.6805, 1.0, 0.95, 1.0, 0.895, 1.0, 0.4664, 1.0, 0.2344, 1.0, 0.6805, 1.0, 0.75, 1.0, 0.65, 1.0, 0.65, 0.6667, 0.75, 0.6667, 0.6805, 1.0, 0.75, 1.0, 0.85, 1.0, 0.35, 0.6667, 0.25, 0.6667, 0.25, 0.3333, 0.35, 0.3333, 0.55, 0.3333, 0.65, 0.3333, 0.65, 0.6667, 0.55, 0.6667, 0.35, 0.6667, 0.25, 0.6667, 0.25, 0.3333, 0.35, 0.3333, 0.45, 0.3333, 0.35, 0.3333, 0.35, 0.0, 0.45, 0.0, 0.65, 0.3333, 0.55, 0.3333, 0.55, 0.0, 0.65, 0.0, -0.04999, 0.0, 0.04999, 0.0, 0.04999, 0.3333, -0.04999, 0.3333, 0.75, 0.3333, 0.65, 0.3333, 0.65, 0.0, 0.75, 0.0, 0.75, 0.0, 0.85, 0.0, 0.85, 0.3333, 0.75, 0.3333, 0.04999, 0.6667, 0.15, 0.6667, 0.15, 1.0, 0.04999, 1.0, 0.7247, 0.2755, 0.7247, 0.4999, 0.5002, 0.4999, 0.5002, 0.2755, 0.6805, 1.0, 0.85, 1.0, 0.95, 1.0, 0.15, 0.3333, 0.25, 0.3333, 0.25, 0.6667, 0.15, 0.6667, 0.55, 0.6667, 0.45, 0.6667, 0.45, 0.3333, 0.55, 0.3333, 0.04999, 1.0, -0.04999, 1.0, -0.04999, 0.6667, 0.04999, 0.6667, 0.85, 0.6667, 0.95, 0.6667, 0.95, 1.0, 0.85, 1.0, 0.6805, 1.0, 0.85, 1.0, 0.95, 1.0, 0.04999, 0.6667, -0.04999, 0.6667, -0.04999, 0.3333, 0.04999, 0.3333, 0.55, 0.6667, 0.45, 0.6667, 0.45, 0.3333, 0.55, 0.3333, 0.04999, 1.0, -0.04999, 1.0, -0.04999, 0.6667, 0.04999, 0.6667, 0.04999, 0.6667, 0.15, 0.6667, 0.15, 1.0, 0.04999, 1.0, 0.25, 0.6667, 0.35, 0.6667, 0.35, 1.0, 0.25, 1.0, 0.09558, 1.0, 0.65, 1.0, 0.6805, 1.0, 0.35, 0.3333, 0.45, 0.3333, 0.45, 0.6667, 0.35, 0.6667, 0.55, 0.3333, 0.65, 0.3333, 0.65, 0.6667, 0.55, 0.6667, 0.75, 0.6667, 0.65, 0.6667, 0.65, 0.3333, 0.75, 0.3333, 0.04999, 0.0, 0.15, 0.0, 0.15, 0.3333, 0.04999, 0.3333, 0.2871, 0.009155, 0.02057, 0.1515, 0.02057, 0.1515, 0.2871, 0.009155, 0.15, 0.6667, 0.04999, 0.6667, 0.04999, 0.3333, 0.15, 0.3333, 0.35, 0.6667, 0.45, 0.6667, 0.45, 1.0, 0.35, 1.0, 0.09558, 1.0, 0.65, 1.0, 0.6805, 1.0, 0.35, 0.6667, 0.25, 0.6667, 0.25, 0.3333, 0.35, 0.3333, 0.35, 0.3333, 0.45, 0.3333, 0.45, 0.6667, 0.35, 0.6667, 1.0, 0.9999, 1.0, 0.7499, 1.0, 0.7499, 1.0, 0.9999, 0.85, 0.6667, 0.75, 0.6667, 0.75, 0.3333, 0.85, 0.3333, 6.1e-05, 0.7499, 6.1e-05, 0.7499, 6.1e-05, 0.5, 6.1e-05, 0.5, 0.55, 0.6667, 0.65, 0.6667, 0.65, 1.0, 0.55, 1.0, 0.95, 0.6667, 0.85, 0.6667, 0.85, 0.3333, 0.95, 0.3333, 0.35, 0.6667, 0.45, 0.6667, 0.45, 1.0, 0.35, 1.0, 0.2344, 1.0, 0.09631, 1.0, 0.6805, 1.0, 0.25, 0.6667, 0.35, 0.6667, 0.35, 1.0, 0.25, 1.0, 0.75, 1.0, 0.65, 1.0, 0.65, 0.6667, 0.75, 0.6667, 0.6805, 1.0, 0.65, 1.0, 0.75, 1.0, 0.85, 0.6667, 0.75, 0.6667, 0.75, 0.3333, 0.85, 0.3333, 0.35, 0.3333, 0.25, 0.3333, 0.25, 0.0, 0.35, 0.0, 0.35, 0.3333, 0.25, 0.3333, 0.25, 0.0, 0.35, 0.0, 0.95, 0.3333, 0.85, 0.3333, 0.85, 0.0, 0.95, 0.0, 0.75, 0.3333, 0.65, 0.3333, 0.65, 0.0, 0.75, 0.0, 0.35, 0.6667, 0.45, 0.6667, 0.45, 1.0, 0.35, 1.0, 0.2344, 1.0, 0.09631, 1.0, 0.6805, 1.0, 3.769, -1.104, 9.707, 31.31, 9.707, 31.31, 3.769, -1.104, 0.6805, 1.0, 0.65, 1.0, 0.75, 1.0, 0.35, 0.6667, 0.45, 0.6667, 0.45, 1.0, 0.35, 1.0, 0.55, 0.3333, 0.65, 0.3333, 0.65, 0.6667, 0.55, 0.6667, 0.55, 0.3333, 0.45, 0.3333, 0.45, 0.0, 0.55, 0.0, 0.45, 0.3333, 0.35, 0.3333, 0.35, 0.0, 0.45, 0.0, 0.95, 0.3333, 0.85, 0.3333, 0.85, 0.0, 0.95, 0.0, 0.95, 0.3333, 0.85, 0.3333, 0.85, 0.0, 0.95, 0.0, 0.09631, 1.0, 0.09558, 1.0, 0.6805, 1.0, 1.0, 0.0, 0.0, 0.0, 0.0, 0.0, 1.0, 0.0, 0.895, 1.0, 0.7158, 1.0, 0.6805, 1.0, 0.7158, 1.0, 0.4664, 1.0, 0.6805, 1.0, 0.6805, 1.0, 0.95, 1.0, 0.895, 1.0, 0.4664, 1.0, 0.2344, 1.0, 0.6805, 1.0, 0.75, 1.0, 0.65, 1.0, 0.65, 0.6667, 0.75, 0.6667, 0.6805, 1.0, 0.75, 1.0, 0.85, 1.0, 0.15, 0.6667, 0.04999, 0.6667, 0.04999, 0.3333, 0.15, 0.3333, 0.55, 0.6667, 0.45, 0.6667, 0.45, 0.3333, 0.55, 0.3333, 0.35, 0.6667, 0.25, 0.6667, 0.25, 0.3333, 0.35, 0.3333, 0.45, 0.3333, 0.35, 0.3333, 0.35, 0.0, 0.45, 0.0, 0.55, 0.3333, 0.45, 0.3333, 0.45, 0.0, 0.55, 0.0, 0.75, 0.3333, 0.65, 0.3333, 0.65, 0.0, 0.75, 0.0, 0.55, 0.3333, 0.45, 0.3333, 0.45, 0.0, 0.55, 0.0, 0.25, 0.3333, 0.15, 0.3333, 0.15, 0.0, 0.25, 0.0, 0.09631, 1.0, 0.09558, 1.0, 0.6805, 1.0, 0.895, 1.0, 0.7158, 1.0, 0.6805, 1.0, 0.7158, 1.0, 0.4664, 1.0, 0.6805, 1.0, 0.6805, 1.0, 0.95, 1.0, 0.895, 1.0, 0.4664, 1.0, 0.2344, 1.0, 0.6805, 1.0, 0.25, 0.6667, 0.35, 0.6667, 0.35, 1.0, 0.25, 1.0, 0.6805, 1.0, 0.75, 1.0, 0.85, 1.0, 1.0, 1.0, 0.0, 1.0, 0.0, 0.0, 1.0, 0.0, 0.15, 0.6667, 0.04999, 0.6667, 0.04999, 0.3333, 0.15, 0.3333, 0.35, 0.3333, 0.45, 0.3333, 0.45, 0.6667, 0.35, 0.6667, 0.35, 0.3333, 0.25, 0.3333, 0.25, 0.0, 0.35, 0.0, 0.75, 0.3333, 0.65, 0.3333, 0.65, 0.0, 0.75, 0.0, 0.25, 0.3333, 0.15, 0.3333, 0.15, 0.0, 0.25, 0.0, 0.95, 0.3333, 0.85, 0.3333, 0.85, 0.0, 0.95, 0.0, 0.65, 0.3333, 0.55, 0.3333, 0.55, 0.0, 0.65, 0.0, 0.04999, 0.6667, 0.15, 0.6667, 0.15, 1.0, 0.04999, 1.0, 0.04999, 0.6667, 0.15, 0.6667, 0.15, 1.0, 0.04999, 1.0, 0.6805, 1.0, 0.85, 1.0, 0.95, 1.0, 0.55, 0.6667, 0.45, 0.6667, 0.45, 0.3333, 0.55, 0.3333, 0.04999, 0.6667, -0.04999, 0.6667, -0.04999, 0.3333, 0.04999, 0.3333, 0.04999, 1.0, -0.04999, 1.0, -0.04999, 0.6667, 0.04999, 0.6667, 0.85, 0.6667, 0.95, 0.6667, 0.95, 1.0, 0.85, 1.0, 0.6805, 1.0, 0.85, 1.0, 0.95, 1.0, 0.95, 0.6667, 0.85, 0.6667, 0.85, 0.3333, 0.95, 0.3333, 0.35, 0.3333, 0.45, 0.3333, 0.45, 0.6667, 0.35, 0.6667, 0.04999, 0.6667, 0.15, 0.6667, 0.15, 1.0, 0.04999, 1.0, 0.85, 0.6667, 0.95, 0.6667, 0.95, 1.0, 0.85, 1.0, 0.85, 0.6667, 0.95, 0.6667, 0.95, 1.0, 0.85, 1.0, 0.09558, 1.0, 0.65, 1.0, 0.6805, 1.0, 0.75, 0.6667, 0.65, 0.6667, 0.65, 0.3333, 0.75, 0.3333, 0.55, 0.3333, 0.65, 0.3333, 0.65, 0.6667, 0.55, 0.6667, 0.55, 0.6667, 0.45, 0.6667, 0.45, 0.3333, 0.55, 0.3333, 0.35, 0.6667, 0.25, 0.6667, 0.25, 0.3333, 0.35, 0.3333, 0.04999, 0.0, 0.15, 0.0, 0.15, 0.3333, 0.04999, 0.3333, 0.15, 0.6667, 0.25, 0.6667, 0.25, 1.0, 0.15, 1.0, 0.35, 0.3333, 0.45, 0.3333, 0.45, 0.6667, 0.35, 0.6667, 0.691, 0.009155, 0.6798, 0.004517, 0.6798, 0.004517, 0.691, 0.009155, 0.09558, 1.0, 0.65, 1.0, 0.6805, 1.0, 0.55, 0.3333, 0.65, 0.3333, 0.65, 0.6667, 0.55, 0.6667, 0.35, 0.3333, 0.45, 0.3333, 0.45, 0.6667, 0.35, 0.6667, 0.15, 0.6667, 0.04999, 0.6667, 0.04999, 0.3333, 0.15, 0.3333, 0.04999, 0.0, 0.15, 0.0, 0.15, 0.3333, 0.04999, 0.3333, 0.15, 0.6667, 0.25, 0.6667, 0.25, 1.0, 0.15, 1.0, 0.15, 0.6667, 0.04999, 0.6667, 0.04999, 0.3333, 0.15, 0.3333, 0.55, 0.6667, 0.65, 0.6667, 0.65, 1.0, 0.55, 1.0, 0.2344, 1.0, 0.09631, 1.0, 0.6805, 1.0, 0.85, 1.0, 0.75, 1.0, 0.75, 0.6667, 0.85, 0.6667, 0.85, 1.0, 0.75, 1.0, 0.75, 0.6667, 0.85, 0.6667, 0.6805, 1.0, 0.65, 1.0, 0.75, 1.0, 0.85, 0.6667, 0.75, 0.6667, 0.75, 0.3333, 0.85, 0.3333, 0.75, 0.3333, 0.65, 0.3333, 0.65, 0.0, 0.75, 0.0, 0.25, 0.3333, 0.15, 0.3333, 0.15, 0.0, 0.25, 0.0, -0.04999, 0.0, 0.04999, 0.0, 0.04999, 0.3333, -0.04999, 0.3333, 0.25, 0.3333, 0.15, 0.3333, 0.15, 0.0, 0.25, 0.0, 0.35, 0.6667, 0.45, 0.6667, 0.45, 1.0, 0.35, 1.0, 0.2344, 1.0, 0.09631, 1.0, 0.6805, 1.0, 0.85, 1.0, 0.75, 1.0, 0.75, 0.6667, 0.85, 0.6667, 0.75, 1.0, 0.65, 1.0, 0.65, 0.6667, 0.75, 0.6667, 0.6805, 1.0, 0.65, 1.0, 0.75, 1.0, 0.25, 0.6667, 0.15, 0.6667, 0.15, 0.3333, 0.25, 0.3333, 0.25, 0.3333, 0.15, 0.3333, 0.15, 0.0, 0.25, 0.0, -0.04999, 0.0, 0.04999, 0.0, 0.04999, 0.3333, -0.04999, 0.3333, -0.04999, 0.0, 0.04999, 0.0, 0.04999, 0.3333, -0.04999, 0.3333, 0.04999, 0.0, 0.15, 0.0, 0.15, 0.3333, 0.04999, 0.3333, 0.09631, 1.0, 0.09558, 1.0, 0.6805, 1.0, 0.45, 0.6667, 0.55, 0.6667, 0.55, 1.0, 0.45, 1.0, 0.895, 1.0, 0.7158, 1.0, 0.6805, 1.0, 0.7158, 1.0, 0.4664, 1.0, 0.6805, 1.0, 0.6805, 1.0, 0.95, 1.0, 0.895, 1.0, 0.4664, 1.0, 0.2344, 1.0, 0.6805, 1.0, 0.25, 0.6667, 0.35, 0.6667, 0.35, 1.0, 0.25, 1.0, 0.6805, 1.0, 0.75, 1.0, 0.85, 1.0, 0.75, 0.6667, 0.65, 0.6667, 0.65, 0.3333, 0.75, 0.3333, 0.15, 0.3333, 0.25, 0.3333, 0.25, 0.6667, 0.15, 0.6667, 0.45, 0.3333, 0.35, 0.3333, 0.35, 0.0, 0.45, 0.0, 0.75, 0.0, 0.85, 0.0, 0.85, 0.3333, 0.75, 0.3333, 0.45, 0.3333, 0.35, 0.3333, 0.35, 0.0, 0.45, 0.0, 0.04999, 0.0, 0.15, 0.0, 0.15, 0.3333, 0.04999, 0.3333, 0.25, 0.3333, 0.15, 0.3333, 0.15, 0.0, 0.25, 0.0, 0.09631, 1.0, 0.09558, 1.0, 0.6805, 1.0, 0.45, 0.6667, 0.55, 0.6667, 0.55, 1.0, 0.45, 1.0, 0.895, 1.0, 0.7158, 1.0, 0.6805, 1.0, 0.7158, 1.0, 0.4664, 1.0, 0.6805, 1.0, 0.6805, 1.0, 0.95, 1.0, 0.895, 1.0, 0.4664, 1.0, 0.2344, 1.0, 0.6805, 1.0, 0.15, 0.6667, 0.25, 0.6667, 0.25, 1.0, 0.15, 1.0, 0.6805, 1.0, 0.75, 1.0, 0.85, 1.0, 0.85, 0.3333, 0.95, 0.3333, 0.95, 0.6667, 0.85, 0.6667, 0.15, 0.3333, 0.25, 0.3333, 0.25, 0.6667, 0.15, 0.6667, 0.35, 0.6667, 0.25, 0.6667, 0.25, 0.3333, 0.35, 0.3333, 0.65, 0.3333, 0.55, 0.3333, 0.55, 0.0, 0.65, 0.0, 0.55, 0.3333, 0.45, 0.3333, 0.45, 0.0, 0.55, 0.0, 0.65, 0.3333, 0.55, 0.3333, 0.55, 0.0, 0.65, 0.0, 0.35, 0.3333, 0.25, 0.3333, 0.25, 0.0, 0.35, 0.0, 0.65, 0.3333, 0.55, 0.3333, 0.55, 0.0, 0.65, 0.0, 0.6, 1.0, 0.5, 0.9119, 0.6, 0.8524, 0.7, 0.9119, 0.3, 0.7357, 0.3, 0.6476, 0.3487, 0.6688, 0.3644, 0.7654, 0.4, 0.6762, 0.4356, 0.7654, 0.3644, 0.7654, 0.3487, 0.6688, 0.3, 0.9119, 0.3, 0.8238, 0.3644, 0.7654, 0.4, 0.8524, 0.09998, 0.9119, 0.09998, 0.8238, 0.1644, 0.7654, 0.2, 0.8524, 0.05127, 0.6688, 0.09998, 0.6476, 0.09998, 0.7357, 0.03558, 0.7654, 0.05127, 0.6688, 0.09998, 0.6476, 0.09998, 0.7357, 0.03558, 0.7654, 0.3, 0.8238, 0.2356, 0.7654, 0.3, 0.7357, 0.3644, 0.7654, 0.5, 0.7357, 0.5644, 0.7654, 0.5, 0.8238, 0.4356, 0.7654, 0.4246, 0.5821, 0.4513, 0.6688, 0.4, 0.6762, 0.3754, 0.5821, 0.1644, 0.7654, 0.1487, 0.6688, 0.2, 0.6762, 0.2356, 0.7654, 0.5644, 0.7654, 0.5487, 0.6688, 0.6, 0.6762, 0.6356, 0.7654, 0.3, 0.7357, 0.3, 0.6476, 0.3487, 0.6688, 0.3644, 0.7654, 0.4, 0.6762, 0.4513, 0.6688, 0.4356, 0.7654, 0.3644, 0.7654, 0.3754, 0.5821, 0.3487, 0.6688, 0.3, 0.6476, 0.3264, 0.5746, 0.4, 0.6762, 0.3487, 0.6688, 0.3754, 0.5821, 0.4246, 0.5821, 0.7644, 0.7654, 0.7487, 0.6688, 0.8, 0.6762, 0.8356, 0.7654, 0.3, 0.7357, 0.3644, 0.7654, 0.3, 0.8238, 0.2356, 0.7654, 0.3754, 0.5821, 0.4, 0.6762, 0.3487, 0.6688, -0.03558, 0.7654, -0.05127, 0.6688, 0.0, 0.6762, 0.03558, 0.7654, 0.7, 0.9119, 0.7, 0.8238, 0.7644, 0.7654, 0.8, 0.8524, 0.2, 1.0, 0.09998, 0.9119, 0.2, 0.8524, 0.3, 0.9119, 0.4, 0.6762, 0.3487, 0.6688, 0.3754, 0.5821, 0.4246, 0.5821, 0.5, 0.9119, 0.4, 0.8524, 0.4356, 0.7654, 0.5, 0.8238, 0.0, 1.0, -0.09998, 0.9119, 0.0, 0.8524, 0.09998, 0.9119, 0.7, 0.8238, 0.6356, 0.7654, 0.6513, 0.6688, 0.7, 0.7357, 0.4513, 0.6688, 0.5, 0.6476, 0.5, 0.7357, 0.4356, 0.7654, 0.09998, 0.7357, 0.1644, 0.7654, 0.09998, 0.8238, 0.03558, 0.7654, 0.2246, 0.5821, 0.2513, 0.6688, 0.2, 0.6762, 0.7644, 0.7654, 0.7487, 0.6688, 0.8, 0.6762, 0.8356, 0.7654, 0.3487, 0.6688, 0.3, 0.6476, 0.3264, 0.5746, 0.3754, 0.5821, 0.8513, 0.6688, 0.9, 0.7357, 0.8356, 0.7654, 0.8, 0.6762, 0.5, 0.9119, 0.5, 0.8238, 0.5644, 0.7654, 0.6, 0.8524, 0.2246, 0.5821, 0.2, 0.6762, 0.1487, 0.6688, 0.1754, 0.5821, 0.6, 0.6762, 0.6513, 0.6688, 0.6356, 0.7654, 0.5644, 0.7654, 0.4246, 0.5821, 0.4513, 0.6688, 0.4, 0.6762, 0.2246, 0.5821, 0.2513, 0.6688, 0.2, 0.6762, 0.3487, 0.6688, 0.3644, 0.7654, 0.3, 0.7357, 0.3, 0.6476, 0.2, 0.6762, 0.1487, 0.6688, 0.1754, 0.5821, 0.2246, 0.5821, 0.09998, 0.7357, 0.1644, 0.7654, 0.09998, 0.8238, 0.03558, 0.7654, 0.3644, 0.7654, 0.3487, 0.6688, 0.4, 0.6762, 0.4356, 0.7654, 0.05127, 0.6688, 0.09998, 0.6476, 0.09998, 0.7357, 0.03558, 0.7654, 0.09998, 0.7357, 0.09998, 0.6476, 0.1487, 0.6688, 0.1644, 0.7654, 0.4513, 0.6688, 0.5, 0.6476, 0.5, 0.7357, 0.4356, 0.7654, 0.0, 0.6762, 0.05127, 0.6688, 0.03558, 0.7654, -0.03558, 0.7654, 1.0, 0.0, 0.75, 0.0, 0.75, 0.0, 1.0, 0.0, 0.8513, 0.6688, 0.9, 0.7357, 0.8356, 0.7654, 0.8, 0.6762, 0.5, 0.7357, 0.5, 0.6476, 0.5487, 0.6688, 0.5644, 0.7654, 0.4356, 0.7654, 0.4, 0.6762, 0.4513, 0.6688, 0.09998, 0.8238, 0.03558, 0.7654, 0.09998, 0.7357, 0.1644, 0.7654, 0.5, 0.9119, 0.5, 0.8238, 0.5644, 0.7654, 0.6, 0.8524, 0.0, 0.6762, 0.03558, 0.7654, -0.03558, 0.7654, -0.05127, 0.6688, 0.8513, 0.6688, 0.9, 0.7357, 0.8356, 0.7654, 0.8, 0.6762, 0.3644, 0.7654, 0.3487, 0.6688, 0.4, 0.6762, 0.5, 0.8238, 0.4356, 0.7654, 0.5, 0.7357, 0.5644, 0.7654, -0.09998, 0.9119, -0.09998, 0.8238, -0.03558, 0.7654, 0.0, 0.8524, 0.7, 0.9119, 0.6, 0.8524, 0.6356, 0.7654, 0.7, 0.8238, 0.5644, 0.7654, 0.5487, 0.6688, 0.6, 0.6762, 0.09998, 0.7357, 0.09998, 0.6476, 0.1487, 0.6688, 0.1644, 0.7654, 0.7, 0.8238, 0.6356, 0.7654, 0.6513, 0.6688, 0.7, 0.7357, 0.9, 0.7357, 0.9644, 0.7654, 0.9, 0.8238, 0.8356, 0.7654, 0.2736, 0.5746, 0.3, 0.6476, 0.2513, 0.6688, 0.2246, 0.5821, 0.2513, 0.6688, 0.2246, 0.5821, 0.2736, 0.5746, 0.3, 0.6476, 0.4, 1.0, 0.3, 0.9119, 0.4, 0.8524, 0.5, 0.9119, 0.1644, 0.7654, 0.2, 0.6762, 0.2513, 0.6688, 0.2356, 0.7654, 0.3, 0.9119, 0.2, 0.8524, 0.2356, 0.7654, 0.3, 0.8238, -0.09998, 0.9119, -0.09998, 0.8238, -0.03558, 0.7654, 0.0, 0.8524, 0.2, 0.8524, 0.2356, 0.7654, 0.3, 0.8238, 0.3, 0.9119, 0.09998, 0.9119, 0.0, 0.8524, 0.03558, 0.7654, 0.09998, 0.8238, 0.5, 0.9119, 0.6, 0.8524, 0.7, 0.9119, 0.6, 1.0, 0.9, 0.8238, 0.9, 0.7357, 0.9487, 0.6688, 0.9644, 0.7654, 0.3, 0.8238, 0.3644, 0.7654, 0.4, 0.8524, 0.3, 0.9119, 0.7, 0.8238, 0.7, 0.7357, 0.7487, 0.6688, 0.7644, 0.7654, 0.3, 0.9119, 0.2, 0.8524, 0.2356, 0.7654, 0.3, 0.8238, 0.9, 0.8238, 0.9, 0.7357, 0.9487, 0.6688, 0.9644, 0.7654, -0.09998, 0.9119, -0.09998, 0.8238, -0.03558, 0.7654, 0.0, 0.8524, 0.6513, 0.6688, 0.7, 0.7357, 0.6356, 0.7654, 0.6, 0.6762, 0.9, 0.7357, -0.05127, 0.6688, 0.0, 0.6762, 0.9644, 0.7654, 0.1487, 0.6688, 0.09998, 0.6476, 0.1264, 0.5746, 0.1754, 0.5821, 0.6, 1.0, 0.5, 0.9119, 0.6, 0.8524, 0.7, 0.9119, 0.3, 0.8238, 0.2356, 0.7654, 0.3, 0.7357, 0.3644, 0.7654, 0.2513, 0.6688, 0.3, 0.6476, 0.3, 0.7357, 0.2356, 0.7654, 0.03558, 0.7654, 0.0, 0.6762, 0.05127, 0.6688, 0.4, 1.0, 0.3, 0.9119, 0.4, 0.8524, 0.5, 0.9119, 0.0, 1.0, -0.09998, 0.9119, 0.0, 0.8524, 0.09998, 0.9119, 0.7, 0.9119, 0.8, 0.8524, 0.9, 0.9119, 0.8, 1.0, 0.8, 1.0, 0.7, 0.9119, 0.8, 0.8524, 0.9, 0.9119, 0.4, 1.0, 0.3, 0.9119, 0.4, 0.8524, 0.5, 0.9119, 0.2, 1.0, 0.09998, 0.9119, 0.2, 0.8524, 0.3, 0.9119, 0.2356, 0.7654, 0.2, 0.6762, 0.2513, 0.6688, 0.2513, 0.6688, 0.3, 0.6476, 0.3, 0.7357, 0.2356, 0.7654, 0.3754, 0.5821, 0.3487, 0.6688, 0.3, 0.6476, 0.3264, 0.5746, 0.09998, 0.8238, 0.1644, 0.7654, 0.2, 0.8524, 0.09998, 0.9119, 0.7, 0.9119, 0.6, 0.8524, 0.6356, 0.7654, 0.7, 0.8238, 0.7644, 0.7654, 0.7487, 0.6688, 0.8, 0.6762, 0.8356, 0.7654, 0.1644, 0.7654, 0.1487, 0.6688, 0.2, 0.6762, 0.2356, 0.7654, 0.2, 0.6762, 0.1487, 0.6688, 0.1754, 0.5821, 0.2246, 0.5821, 0.2, 1.0, 0.09998, 0.9119, 0.2, 0.8524, 0.3, 0.9119, 6.1e-05, 0.9999, 0.25, 0.9999, 0.25, 0.9999, 6.1e-05, 0.9999, 0.0, 1.0, -0.09998, 0.9119, 0.0, 0.8524, 0.09998, 0.9119, 0.5, 0.7357, 0.5, 0.6476, 0.5487, 0.6688, 0.5644, 0.7654, 0.6, 0.6762, 0.6513, 0.6688, 0.6356, 0.7654, 0.5644, 0.7654, 0.5, 0.7357, 0.5, 0.6476, 0.5487, 0.6688, 0.5644, 0.7654, 0.5644, 0.7654, 0.5487, 0.6688, 0.6, 0.6762, 0.1754, 0.5821, 0.1487, 0.6688, 0.09998, 0.6476, 0.1264, 0.5746, 0.2736, 0.5746, 0.3, 0.6476, 0.2513, 0.6688, 0.2246, 0.5821, 0.2356, 0.7654, 0.2513, 0.6688, 0.3, 0.6476, 0.3, 0.7357, 0.03558, 0.7654, 0.0, 0.6762, 0.05127, 0.6688, 0.4513, 0.6688, 0.5, 0.6476, 0.5, 0.7357, 0.4356, 0.7654, 0.9, 0.8238, 0.8356, 0.7654, 0.9, 0.7357, 0.7, 0.8238, 0.7, 0.7357, 0.7487, 0.6688, 0.7644, 0.7654, 0.1754, 0.5821, 0.1487, 0.6688, 0.09998, 0.6476, 0.1264, 0.5746, 0.7, 0.8238, 0.6356, 0.7654, 0.7, 0.7357, 0.9, 0.8238, 0.8356, 0.7654, 0.9, 0.7357, 0.7, 0.8238, 0.7, 0.7357, 0.7487, 0.6688, 0.7644, 0.7654, 0.2, 0.8524, 0.1644, 0.7654, 0.2356, 0.7654, 0.4, 0.8524, 0.3644, 0.7654, 0.4356, 0.7654, 0.8, 0.8524, 0.7644, 0.7654, 0.8356, 0.7654, 0.9, 0.9119, 0.8, 0.8524, 0.8356, 0.7654, 0.9, 0.8238, 0.09998, 0.9119, 0.0, 0.8524, 0.03558, 0.7654, 0.09998, 0.8238, 0.8, 0.8524, 0.7644, 0.7654, 0.8356, 0.7654, 0.0, 0.8524, -0.03558, 0.7654, 0.03558, 0.7654, 0.5, 0.9119, 0.4, 0.8524, 0.4356, 0.7654, 0.5, 0.8238, 0.9, 0.9119, 0.8, 0.8524, 0.8356, 0.7654, 0.9, 0.8238, 0.2, 0.8524, 0.1644, 0.7654, 0.2356, 0.7654, 0.8, 0.8524, 0.7644, 0.7654, 0.8356, 0.7654, 0.7, 0.9119, 0.7, 0.8238, 0.7644, 0.7654, 0.8, 0.8524, 0.4, 0.8524, 0.3644, 0.7654, 0.4356, 0.7654, 0.7, 0.9119, 0.6, 0.8524, 0.6356, 0.7654, 0.7, 0.8238, 0.6, 0.8524, 0.5644, 0.7654, 0.6356, 0.7654, 0.5, 0.9119, 0.4, 0.8524, 0.4356, 0.7654, 0.5, 0.8238, 0.3, 0.9119, 0.3, 0.8238, 0.3644, 0.7654, 0.4, 0.8524, 0.6, 0.8524, 0.5644, 0.7654, 0.6356, 0.7654, 0.0, 0.8524, -0.03558, 0.7654, 0.03558, 0.7654, 0.09998, 0.8238, 0.1644, 0.7654, 0.2, 0.8524, 0.09998, 0.9119, 0.5, 0.9119, 0.5, 0.8238, 0.5644, 0.7654, 0.6, 0.8524, 0.4, 0.8524, 0.3644, 0.7654, 0.4356, 0.7654, 0.6, 0.8524, 0.5644, 0.7654, 0.6356, 0.7654, 0.0, 0.8524, 0.03558, 0.7654, 0.09998, 0.8238, 0.09998, 0.9119, 0.0, 0.8524, -0.03558, 0.7654, 0.03558, 0.7654, 0.9, 0.9119, 0.8, 0.8524, 0.8356, 0.7654, 0.9, 0.8238, 0.2, 0.8524, 0.1644, 0.7654, 0.2356, 0.7654, 0.5, 0.7357, 0.5644, 0.7654, 0.5, 0.8238, 0.4356, 0.7654, 0.1644, 0.7654, 0.1487, 0.6688, 0.2, 0.6762, 0.4246, 0.5821, 0.4513, 0.6688, 0.4, 0.6762, 0.4356, 0.7654, 0.4, 0.6762, 0.4513, 0.6688, 0.2246, 0.5821, 0.2513, 0.6688, 0.2, 0.6762, 0.2356, 0.7654, 0.2, 0.6762, 0.2513, 0.6688, 0.4403, 0.5059, 0.4559, 0.5059, 0.4559, 0.5177, 0.4403, 0.5177, 10.87, 58.09, 9.822, 58.73, 9.822, 58.73, 10.87, 58.09, 0.163, 0.0, 1.0, 0.0, 1.0, 1.0, 0.163, 1.0, 9.707, 31.31, 9.707, 31.31, 9.851, 33.13, 9.851, 33.13, 7.825, 58.31, 9.822, 58.73, 9.822, 58.73, 7.825, 58.31, 0.0, 0.0, 1.0, 0.0, 1.0, 1.0, 0.0, 1.0])
me_rampart.materials.append(mat_01rampartmarquee)
me_rampart.materials.append(mat_02rampartsnap)
me_rampart.materials.append(mat_rampartbezel)
me_rampart.materials.append(mat_rampartblack)
me_rampart.materials.append(mat_rampartsideart)
me_rampart.materials.append(mat_rampartcpo)
me_rampart.materials.append(mat_rampartback)
me_rampart.materials.append(mat_rampartblue)
me_rampart.materials.append(mat_rampartred)
me_rampart.materials.append(mat_rampartyellow)
me_rampart.materials.append(mat_ramparttrackball)
me_rampart.materials.append(mat_rampartmisc)
me_rampart.use_remesh_fix_poles = True
me_rampart.use_remesh_preserve_attributes = False
me_rampart.update()

# ---- objects
ob_rampart = bpy.data.objects.new('rampart', me_rampart)

# ---- transforms, parenting, visibility, modifiers, constraints
ob_rampart.location = (0.3059, -0.6767, 0.8714)
ob_rampart.rotation_euler = (1.571, 0.0, 0.0)
_m = ob_rampart.modifiers.new('Auto Smooth', 'NODES')
_m.node_group = ng_auto_smooth
_gi = [s.identifier for s in ng_auto_smooth.interface.items_tree if s.item_type == 'SOCKET' and s.in_out == 'INPUT']
_m[_gi[1]] = 1.047  # Angle
_m = ob_rampart.modifiers.new('WeightedNormal', 'WEIGHTED_NORMAL')
_m.keep_sharp = True

# ---- collection membership
scene.collection.objects.link(ob_rampart)

# ---- scene / render settings (as saved in the file)
scene.frame_start = 1; scene.frame_end = 250; scene.frame_set(1)
scene.render.engine = 'BLENDER_EEVEE_NEXT'
scene.cycles.use_denoising = False
scene.cycles.samples = 128
scene.cycles.sampling_pattern = 'TABULATED_SOBOL'
scene.cycles.use_adaptive_sampling = False
scene.cycles.use_light_tree = False
scene.view_settings.view_transform = 'Filmic'
bpy.context.view_layer.update()

# ---- added for rendering (the .blend has no active camera and no usable light): camera, sun
cam_auto = bpy.data.cameras.new('AutoCamera')
cam_auto.lens = 50.0
cam_auto.sensor_width = 36.0
cam_auto.clip_end = 1000.0
ob_auto_camera = bpy.data.objects.new('AutoCamera', cam_auto)
scene.collection.objects.link(ob_auto_camera)
ob_auto_camera.location = (2.34129, -2.89095, 2.50523)
ob_auto_camera.rotation_euler = (1.09748, -7.21219e-08, 0.694738)
scene.camera = ob_auto_camera
light_auto_sun = bpy.data.lights.new('AutoSun', 'SUN')
light_auto_sun.energy = 3.0
light_auto_sun.angle = 0.0523599
ob_auto_sun = bpy.data.objects.new('AutoSun', light_auto_sun)
scene.collection.objects.link(ob_auto_sun)
ob_auto_sun.rotation_euler = (0.872665, 0.174533, 0.523599)
bpy.context.view_layer.update()
